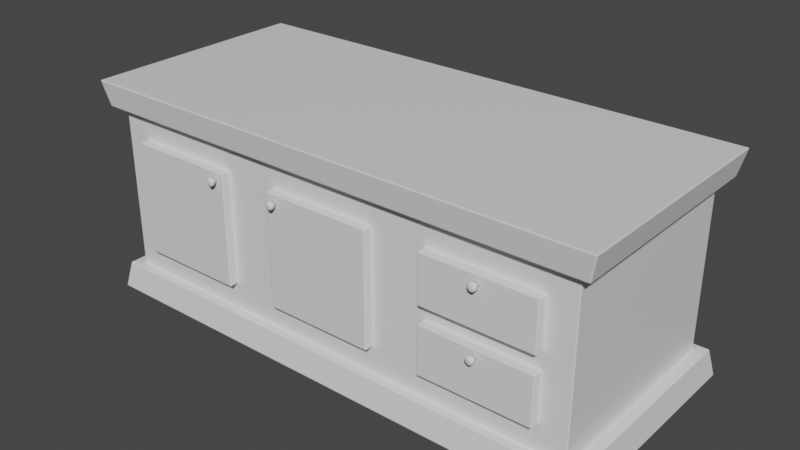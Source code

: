 # Source: operating_table.blend  (saved by Blender 3.0.42; exported with 4.5.12 LTS)
import bpy
from mathutils import Matrix  # noqa: F401  (used for matrix-valued properties, if any)

bpy.ops.wm.read_factory_settings(use_empty=True)
scene = bpy.context.scene
scene.name = 'Scene'

# ---- collections
col_collection = bpy.data.collections.new('Collection'); scene.collection.children.link(col_collection)

# ---- materials (node trees are filled in below, after node groups)
mat_material = bpy.data.materials.new('Material')
mat_material.alpha_threshold = 0.0
mat_material.use_transparent_shadow = False
mat_material.line_color = (0.0, 0.0, 0.0, 1.0)

# ---- material node trees
mat_material.use_nodes = True; mat_material.node_tree.nodes.clear()
_N = mat_material.node_tree.nodes; _L = mat_material.node_tree.links
n0 = _N.new('ShaderNodeOutputMaterial'); n0.name = 'Material Output'; n0.location = (300, 300)
n1 = _N.new('ShaderNodeBsdfPrincipled'); n1.name = 'Principled BSDF'; n1.location = (10, 300)
n1.distribution = 'GGX'
n1.subsurface_method = 'RANDOM_WALK_SKIN'
n1.inputs[2].default_value = 0.4
n1.inputs[3].default_value = 1.45
n1.inputs[27].default_value = (0.0, 0.0, 0.0, 1.0)
n1.inputs[28].default_value = 1.0
_L.new(n1.outputs[0], n0.inputs[0])
n0.is_active_output = True

# ---- world
world_world = bpy.data.worlds.new('World'); scene.world = world_world
world_world.use_nodes = True; world_world.node_tree.nodes.clear()
_N = world_world.node_tree.nodes; _L = world_world.node_tree.links
n0 = _N.new('ShaderNodeOutputWorld'); n0.name = 'World Output'; n0.location = (300, 300)
n1 = _N.new('ShaderNodeBackground'); n1.name = 'Background'; n1.location = (10, 300)
n1.inputs[0].default_value = (0.05088, 0.05088, 0.05088, 1.0)
_L.new(n1.outputs[0], n0.inputs[0])
n0.is_active_output = True
world_world.color = (0.05088, 0.05088, 0.05088)
world_world.use_sun_shadow = False
world_world.sun_shadow_jitter_overblur = 0.0

# ---- meshes
me_cube = bpy.data.meshes.new('Cube')
me_cube.from_pydata([(2.391, 1.0, 0.803), (2.391, 1.0, -0.8041), (2.129, -1.0, 0.5499), (2.129, -1.0, -0.5499), (-2.391, 1.0, 0.803), (-2.391, 1.0, -0.8041), (-2.129, -1.0, 0.5499), (2.504, -1.09, 0.803), (-2.504, -1.09, 0.803), (2.504, 1.09, 0.803), (-2.504, 1.09, 0.803), (2.562, -1.133, 1.054), (-2.562, -1.133, 1.054), (2.562, 1.133, 1.054), (-2.562, 1.133, 1.054), (-2.502, 1.085, -0.8041), (-2.502, -1.085, -0.8041), (2.502, 1.085, -0.8041), (2.502, -1.085, -0.8041), (-2.555, 1.133, -1.068), (-2.555, -1.133, -1.068), (2.555, 1.133, -1.068), (2.555, -1.133, -1.068), (0.797, 1.0, -0.8041), (-0.797, 1.0, -0.8041), (0.5346, -1.0, 0.5499), (-1.059, -1.0, 0.5499), (-1.059, -1.0, -0.5499), (0.5346, -1.0, -0.5499), (-0.797, 1.0, 0.803), (0.797, 1.0, 0.803), (0.8345, -1.09, 0.803), (-0.8345, -1.09, 0.803), (-0.8345, 1.09, 0.803), (0.8345, 1.09, 0.803), (0.8539, -1.133, 1.054), (-0.8539, -1.133, 1.054), (-0.8539, 1.133, 1.054), (0.8539, 1.133, 1.054), (0.834, 1.085, -0.8041), (-0.834, 1.085, -0.8041), (-0.834, -1.085, -0.8041), (0.834, -1.085, -0.8041), (0.8517, 1.133, -1.068), (-0.8517, 1.133, -1.068), (-0.8517, -1.133, -1.068), (0.8517, -1.133, -1.068), (-2.129, -1.0, -0.5499), (-0.5346, -1.0, 0.5499), (-2.391, -1.0, 0.803), (-0.5346, -1.0, -0.5499), (-2.391, -1.0, -0.8041), (1.059, -1.0, 0.5499), (-0.797, -1.0, 0.803), (-0.797, -1.0, -0.8041), (1.059, -1.0, -0.5499), (2.391, -1.0, 0.803), (2.391, -1.0, -0.8041), (0.797, -1.0, -0.8041), (0.797, -1.0, 0.803), (-1.059, -1.089, 0.5499), (-1.059, -1.089, -0.5499), (-2.129, -1.089, -0.5499), (0.5346, -1.089, 0.5499), (-0.5346, -1.089, 0.5499), (-0.5346, -1.089, -0.5499), (0.5346, -1.089, -0.5499), (2.129, -1.089, 0.5499), (2.129, -1.089, -0.5499), (1.059, -1.089, -0.5499), (1.059, -1.089, 0.5499), (2.391, 1.0, 0.1181), (2.391, 1.0, -0.1188), (2.391, -1.0, 0.1181), (2.391, -1.0, -0.1188), (-2.391, 1.0, 0.1181), (-2.391, 1.0, -0.1188), (-0.797, 1.0, 0.1181), (-0.797, 1.0, -0.1188), (0.797, 1.0, 0.1181), (0.797, 1.0, -0.1188), (0.797, -1.0, 0.1181), (0.797, -1.0, -0.1188), (-0.797, -1.0, 0.1181), (-0.797, -1.0, -0.1188), (-2.391, -1.0, -0.1188), (-2.391, -1.0, 0.1181), (-1.059, -1.0, 0.08092), (-1.059, -1.0, -0.08115), (-2.129, -1.0, -0.08115), (-2.129, -1.0, 0.08092), (0.5346, -1.0, 0.08092), (0.5346, -1.0, -0.08115), (-0.5346, -1.0, 0.08092), (-0.5346, -1.0, -0.08115), (2.129, -1.0, 0.08092), (2.129, -1.0, -0.08115), (1.059, -1.0, 0.08092), (1.059, -1.0, -0.08115), (-1.059, -1.089, -0.08115), (-2.129, -1.089, -0.08115), (0.5346, -1.089, 0.08092), (0.5346, -1.089, -0.08115), (-0.5346, -1.089, 0.08092), (-0.5346, -1.089, -0.08115), (2.129, -1.089, 0.08092), (2.129, -1.089, -0.08115), (1.059, -1.089, 0.08092), (1.059, -1.089, -0.08115), (-2.129, -1.089, 0.5499), (-2.129, -1.089, 0.08092), (-1.059, -1.089, 0.08092)], [], [(29, 4, 10, 33), (86, 49, 4, 75), (23, 1, 17, 39), (71, 0, 56, 73), (79, 30, 0, 71), (10, 8, 12, 14), (59, 56, 7, 31), (4, 49, 8, 10), (56, 0, 9, 7), (37, 14, 12, 36), (31, 7, 11, 35), (33, 10, 14, 37), (7, 9, 13, 11), (17, 18, 22, 21), (54, 51, 16, 41), (51, 5, 15, 16), (1, 57, 18, 17), (43, 21, 22, 46), (39, 17, 21, 43), (41, 16, 20, 45), (16, 15, 19, 20), (18, 42, 46, 22), (42, 41, 45, 46), (15, 40, 44, 19), (40, 39, 43, 44), (19, 44, 45, 20), (44, 43, 46, 45), (57, 58, 42, 18), (58, 54, 41, 42), (9, 34, 38, 13), (34, 33, 37, 38), (8, 32, 36, 12), (32, 31, 35, 36), (13, 38, 35, 11), (38, 37, 36, 35), (49, 53, 32, 8), (53, 59, 31, 32), (75, 4, 29, 77), (77, 29, 30, 79), (5, 24, 40, 15), (24, 23, 39, 40), (87, 26, 60, 111), (2, 52, 70, 67), (0, 30, 34, 9), (30, 29, 33, 34), (94, 50, 65, 104), (6, 26, 53, 49), (88, 27, 54, 84), (90, 6, 49, 86), (27, 47, 51, 54), (48, 25, 59, 53), (28, 50, 54, 58), (92, 28, 58, 82), (93, 48, 53, 83), (96, 3, 57, 74), (3, 55, 58, 57), (52, 2, 56, 59), (97, 52, 59, 81), (105, 67, 70, 107), (101, 63, 64, 103), (25, 48, 64, 63), (98, 55, 69, 108), (89, 47, 62, 100), (50, 28, 66, 65), (95, 2, 67, 105), (47, 27, 61, 62), (91, 25, 63, 101), (55, 3, 68, 69), (26, 6, 109, 60), (28, 92, 102, 66), (92, 91, 101, 102), (3, 96, 106, 68), (97, 95, 105, 107), (6, 90, 110, 109), (90, 89, 100, 110), (52, 97, 107, 70), (96, 95, 97, 98), (61, 99, 100, 62), (66, 102, 104, 65), (102, 101, 103, 104), (68, 106, 108, 69), (98, 108, 106, 96), (55, 98, 82, 58), (98, 97, 81, 82), (2, 95, 73, 56), (95, 96, 74, 73), (50, 94, 84, 54), (94, 93, 83, 84), (25, 91, 81, 59), (91, 92, 82, 81), (47, 89, 85, 51), (89, 90, 86, 85), (26, 87, 83, 53), (87, 88, 84, 83), (48, 93, 103, 64), (93, 94, 104, 103), (27, 88, 99, 61), (88, 87, 111, 99), (24, 78, 80, 23), (78, 77, 79, 80), (5, 76, 78, 24), (76, 75, 77, 78), (23, 80, 72, 1), (80, 79, 71, 72), (1, 72, 74, 57), (72, 71, 73, 74), (51, 85, 76, 5), (85, 86, 75, 76), (111, 60, 109, 110), (99, 111, 110, 100)])
_uv = me_cube.uv_layers.new(name='UVMap')
_uv.uv.foreach_set('vector', [0.625, 0.3333, 0.625, 0.25, 0.625, 0.25, 0.625, 0.3333, 0.5417, 0.0, 0.625, 0.0, 0.625, 0.25, 0.5417, 0.25, 0.375, 0.4167, 0.375, 0.5, 0.375, 0.5, 0.375, 0.4167, 0.5417, 0.5, 0.625, 0.5, 0.625, 0.75, 0.5417, 0.75, 0.5417, 0.4167, 0.625, 0.4167, 0.625, 0.5, 0.5417, 0.5, 0.625, 0.25, 0.625, 0.0, 0.625, 0.0, 0.625, 0.25, 0.625, 0.8333, 0.625, 0.75, 0.625, 0.75, 0.625, 0.8333, 0.625, 0.25, 0.625, 0.0, 0.625, 0.0, 0.625, 0.25, 0.625, 0.75, 0.625, 0.5, 0.625, 0.5, 0.625, 0.75, 0.7917, 0.5, 0.875, 0.5, 0.875, 0.75, 0.7917, 0.75, 0.625, 0.8333, 0.625, 0.75, 0.625, 0.75, 0.625, 0.8333, 0.625, 0.3333, 0.625, 0.25, 0.625, 0.25, 0.625, 0.3333, 0.625, 0.75, 0.625, 0.5, 0.625, 0.5, 0.625, 0.75, 0.375, 0.5, 0.375, 0.75, 0.375, 0.75, 0.375, 0.5, 0.375, 0.9167, 0.375, 1.0, 0.375, 1.0, 0.375, 0.9167, 0.375, 0.0, 0.375, 0.25, 0.375, 0.25, 0.375, 0.0, 0.375, 0.5, 0.375, 0.75, 0.375, 0.75, 0.375, 0.5, 0.2917, 0.5, 0.375, 0.5, 0.375, 0.75, 0.2917, 0.75, 0.375, 0.4167, 0.375, 0.5, 0.375, 0.5, 0.375, 0.4167, 0.375, 0.9167, 0.375, 1.0, 0.375, 1.0, 0.375, 0.9167, 0.375, 0.0, 0.375, 0.25, 0.375, 0.25, 0.375, 0.0, 0.375, 0.75, 0.375, 0.8333, 0.375, 0.8333, 0.375, 0.75, 0.375, 0.8333, 0.375, 0.9167, 0.375, 0.9167, 0.375, 0.8333, 0.375, 0.25, 0.375, 0.3333, 0.375, 0.3333, 0.375, 0.25, 0.375, 0.3333, 0.375, 0.4167, 0.375, 0.4167, 0.375, 0.3333, 0.125, 0.5, 0.2083, 0.5, 0.2083, 0.75, 0.125, 0.75, 0.2083, 0.5, 0.2917, 0.5, 0.2917, 0.75, 0.2083, 0.75, 0.375, 0.75, 0.375, 0.8333, 0.375, 0.8333, 0.375, 0.75, 0.375, 0.8333, 0.375, 0.9167, 0.375, 0.9167, 0.375, 0.8333, 0.625, 0.5, 0.625, 0.4167, 0.625, 0.4167, 0.625, 0.5, 0.625, 0.4167, 0.625, 0.3333, 0.625, 0.3333, 0.625, 0.4167, 0.625, 1.0, 0.625, 0.9167, 0.625, 0.9167, 0.625, 1.0, 0.625, 0.9167, 0.625, 0.8333, 0.625, 0.8333, 0.625, 0.9167, 0.625, 0.5, 0.7083, 0.5, 0.7083, 0.75, 0.625, 0.75, 0.7083, 0.5, 0.7917, 0.5, 0.7917, 0.75, 0.7083, 0.75, 0.625, 1.0, 0.625, 0.9167, 0.625, 0.9167, 0.625, 1.0, 0.625, 0.9167, 0.625, 0.8333, 0.625, 0.8333, 0.625, 0.9167, 0.5417, 0.25, 0.625, 0.25, 0.625, 0.3333, 0.5417, 0.3333, 0.5417, 0.3333, 0.625, 0.3333, 0.625, 0.4167, 0.5417, 0.4167, 0.375, 0.25, 0.375, 0.3333, 0.375, 0.3333, 0.375, 0.25, 0.375, 0.3333, 0.375, 0.4167, 0.375, 0.4167, 0.375, 0.3333, 0.5208, 0.9428, 0.5625, 0.9428, 0.5625, 0.9428, 0.5208, 0.9428, 0.5625, 0.7761, 0.5625, 0.8072, 0.5625, 0.8072, 0.5625, 0.7761, 0.625, 0.5, 0.625, 0.4167, 0.625, 0.4167, 0.625, 0.5, 0.625, 0.4167, 0.625, 0.3333, 0.625, 0.3333, 0.625, 0.4167, 0.4792, 0.8905, 0.4375, 0.8905, 0.4375, 0.8905, 0.4792, 0.8905, 0.5625, 0.9739, 0.5625, 0.9428, 0.625, 0.9167, 0.625, 1.0, 0.4792, 0.9428, 0.4375, 0.9428, 0.375, 0.9167, 0.4583, 0.9167, 0.5208, 0.9739, 0.5625, 0.9739, 0.625, 1.0, 0.5417, 1.0, 0.4375, 0.9428, 0.4375, 0.9739, 0.375, 1.0, 0.375, 0.9167, 0.5625, 0.8905, 0.5625, 0.8595, 0.625, 0.8333, 0.625, 0.9167, 0.4375, 0.8595, 0.4375, 0.8905, 0.375, 0.9167, 0.375, 0.8333, 0.4792, 0.8595, 0.4375, 0.8595, 0.375, 0.8333, 0.4583, 0.8333, 0.5208, 0.8905, 0.5625, 0.8905, 0.625, 0.9167, 0.5417, 0.9167, 0.4792, 0.7761, 0.4375, 0.7761, 0.375, 0.75, 0.4583, 0.75, 0.4375, 0.7761, 0.4375, 0.8072, 0.375, 0.8333, 0.375, 0.75, 0.5625, 0.8072, 0.5625, 0.7761, 0.625, 0.75, 0.625, 0.8333, 0.5208, 0.8072, 0.5625, 0.8072, 0.625, 0.8333, 0.5417, 0.8333, 0.5208, 0.7761, 0.5625, 0.7761, 0.5625, 0.8072, 0.5208, 0.8072, 0.5208, 0.8595, 0.5625, 0.8595, 0.5625, 0.8905, 0.5208, 0.8905, 0.5625, 0.8595, 0.5625, 0.8905, 0.5625, 0.8905, 0.5625, 0.8595, 0.4792, 0.8072, 0.4375, 0.8072, 0.4375, 0.8072, 0.4792, 0.8072, 0.4792, 0.9739, 0.4375, 0.9739, 0.4375, 0.9739, 0.4792, 0.9739, 0.4375, 0.8905, 0.4375, 0.8595, 0.4375, 0.8595, 0.4375, 0.8905, 0.5208, 0.7761, 0.5625, 0.7761, 0.5625, 0.7761, 0.5208, 0.7761, 0.4375, 0.9739, 0.4375, 0.9428, 0.4375, 0.9428, 0.4375, 0.9739, 0.5208, 0.8595, 0.5625, 0.8595, 0.5625, 0.8595, 0.5208, 0.8595, 0.4375, 0.8072, 0.4375, 0.7761, 0.4375, 0.7761, 0.4375, 0.8072, 0.5625, 0.9428, 0.5625, 0.9739, 0.5625, 0.9739, 0.5625, 0.9428, 0.4375, 0.8595, 0.4792, 0.8595, 0.4792, 0.8595, 0.4375, 0.8595, 0.4792, 0.8595, 0.5208, 0.8595, 0.5208, 0.8595, 0.4792, 0.8595, 0.4375, 0.7761, 0.4792, 0.7761, 0.4792, 0.7761, 0.4375, 0.7761, 0.5208, 0.8072, 0.5208, 0.7761, 0.5208, 0.7761, 0.5208, 0.8072, 0.5625, 0.9739, 0.5208, 0.9739, 0.5208, 0.9739, 0.5625, 0.9739, 0.5208, 0.9739, 0.4792, 0.9739, 0.4792, 0.9739, 0.5208, 0.9739, 0.5625, 0.8072, 0.5208, 0.8072, 0.5208, 0.8072, 0.5625, 0.8072, 0.4792, 0.7761, 0.5208, 0.7761, 0.5208, 0.8072, 0.4792, 0.8072, 0.4375, 0.9428, 0.4792, 0.9428, 0.4792, 0.9739, 0.4375, 0.9739, 0.4375, 0.8595, 0.4792, 0.8595, 0.4792, 0.8905, 0.4375, 0.8905, 0.4792, 0.8595, 0.5208, 0.8595, 0.5208, 0.8905, 0.4792, 0.8905, 0.4375, 0.7761, 0.4792, 0.7761, 0.4792, 0.8072, 0.4375, 0.8072, 0.4792, 0.8072, 0.4792, 0.8072, 0.4792, 0.7761, 0.4792, 0.7761, 0.4375, 0.8072, 0.4792, 0.8072, 0.4583, 0.8333, 0.375, 0.8333, 0.4792, 0.8072, 0.5208, 0.8072, 0.5417, 0.8333, 0.4583, 0.8333, 0.5625, 0.7761, 0.5208, 0.7761, 0.5417, 0.75, 0.625, 0.75, 0.5208, 0.7761, 0.4792, 0.7761, 0.4583, 0.75, 0.5417, 0.75, 0.4375, 0.8905, 0.4792, 0.8905, 0.4583, 0.9167, 0.375, 0.9167, 0.4792, 0.8905, 0.5208, 0.8905, 0.5417, 0.9167, 0.4583, 0.9167, 0.5625, 0.8595, 0.5208, 0.8595, 0.5417, 0.8333, 0.625, 0.8333, 0.5208, 0.8595, 0.4792, 0.8595, 0.4583, 0.8333, 0.5417, 0.8333, 0.4375, 0.9739, 0.4792, 0.9739, 0.4583, 1.0, 0.375, 1.0, 0.4792, 0.9739, 0.5208, 0.9739, 0.5417, 1.0, 0.4583, 1.0, 0.5625, 0.9428, 0.5208, 0.9428, 0.5417, 0.9167, 0.625, 0.9167, 0.5208, 0.9428, 0.4792, 0.9428, 0.4583, 0.9167, 0.5417, 0.9167, 0.5625, 0.8905, 0.5208, 0.8905, 0.5208, 0.8905, 0.5625, 0.8905, 0.5208, 0.8905, 0.4792, 0.8905, 0.4792, 0.8905, 0.5208, 0.8905, 0.4375, 0.9428, 0.4792, 0.9428, 0.4792, 0.9428, 0.4375, 0.9428, 0.4792, 0.9428, 0.5208, 0.9428, 0.5208, 0.9428, 0.4792, 0.9428, 0.375, 0.3333, 0.4583, 0.3333, 0.4583, 0.4167, 0.375, 0.4167, 0.4583, 0.3333, 0.5417, 0.3333, 0.5417, 0.4167, 0.4583, 0.4167, 0.375, 0.25, 0.4583, 0.25, 0.4583, 0.3333, 0.375, 0.3333, 0.4583, 0.25, 0.5417, 0.25, 0.5417, 0.3333, 0.4583, 0.3333, 0.375, 0.4167, 0.4583, 0.4167, 0.4583, 0.5, 0.375, 0.5, 0.4583, 0.4167, 0.5417, 0.4167, 0.5417, 0.5, 0.4583, 0.5, 0.375, 0.5, 0.4583, 0.5, 0.4583, 0.75, 0.375, 0.75, 0.4583, 0.5, 0.5417, 0.5, 0.5417, 0.75, 0.4583, 0.75, 0.375, 0.0, 0.4583, 0.0, 0.4583, 0.25, 0.375, 0.25, 0.4583, 0.0, 0.5417, 0.0, 0.5417, 0.25, 0.4583, 0.25, 0.5208, 0.9428, 0.5625, 0.9428, 0.5625, 0.9739, 0.5208, 0.9739, 0.4792, 0.9428, 0.5208, 0.9428, 0.5208, 0.9739, 0.4792, 0.9739])
me_cube.materials.append(mat_material)
me_cube.use_remesh_preserve_volume = False
me_cube.use_remesh_preserve_attributes = False
me_cube.use_mirror_vertex_groups = False
me_cube.update()
me_cylinder = bpy.data.meshes.new('Cylinder')
me_cylinder.from_pydata([(-0.5744, -0.5431, 0.2469), (-0.5744, -0.5581, 0.2469), (-0.5718, -0.5431, 0.2467), (-0.5718, -0.5581, 0.2467), (-0.5693, -0.5431, 0.2459), (-0.5693, -0.5581, 0.2459), (-0.567, -0.5431, 0.2447), (-0.567, -0.5581, 0.2447), (-0.565, -0.5431, 0.2431), (-0.565, -0.5581, 0.2431), (-0.5634, -0.5431, 0.241), (-0.5634, -0.5581, 0.241), (-0.5621, -0.5431, 0.2388), (-0.5621, -0.5581, 0.2388), (-0.5614, -0.5431, 0.2363), (-0.5614, -0.5581, 0.2363), (-0.5611, -0.5431, 0.2337), (-0.5611, -0.5581, 0.2337), (-0.5614, -0.5431, 0.2311), (-0.5614, -0.5581, 0.2311), (-0.5621, -0.5431, 0.2286), (-0.5621, -0.5581, 0.2286), (-0.5634, -0.5431, 0.2263), (-0.5634, -0.5581, 0.2263), (-0.565, -0.5431, 0.2243), (-0.565, -0.5581, 0.2243), (-0.567, -0.5431, 0.2227), (-0.567, -0.5581, 0.2227), (-0.5693, -0.5431, 0.2214), (-0.5693, -0.5581, 0.2214), (-0.5718, -0.5431, 0.2207), (-0.5718, -0.5581, 0.2207), (-0.5744, -0.5431, 0.2204), (-0.5744, -0.5581, 0.2204), (-0.577, -0.5431, 0.2207), (-0.577, -0.5581, 0.2207), (-0.5795, -0.5431, 0.2214), (-0.5795, -0.5581, 0.2214), (-0.5818, -0.5431, 0.2227), (-0.5818, -0.5581, 0.2227), (-0.5838, -0.5431, 0.2243), (-0.5838, -0.5581, 0.2243), (-0.5854, -0.5431, 0.2263), (-0.5854, -0.5581, 0.2263), (-0.5867, -0.5431, 0.2286), (-0.5867, -0.5581, 0.2286), (-0.5874, -0.5431, 0.2311), (-0.5874, -0.5581, 0.2311), (-0.5877, -0.5431, 0.2337), (-0.5877, -0.5581, 0.2337), (-0.5874, -0.5431, 0.2363), (-0.5874, -0.5581, 0.2363), (-0.5867, -0.5431, 0.2388), (-0.5867, -0.5581, 0.2388), (-0.5854, -0.5431, 0.241), (-0.5854, -0.5581, 0.241), (-0.5838, -0.5431, 0.2431), (-0.5838, -0.5581, 0.2431), (-0.5818, -0.5431, 0.2447), (-0.5818, -0.5581, 0.2447), (-0.5795, -0.5431, 0.2459), (-0.5795, -0.5581, 0.2459), (-0.577, -0.5431, 0.2467), (-0.577, -0.5581, 0.2467), (-0.5708, -0.5613, 0.2517), (-0.5744, -0.5613, 0.252), (-0.5674, -0.5613, 0.2506), (-0.5642, -0.5613, 0.2489), (-0.5614, -0.5613, 0.2467), (-0.5591, -0.5613, 0.2439), (-0.5574, -0.5613, 0.2407), (-0.5564, -0.5613, 0.2373), (-0.556, -0.5613, 0.2337), (-0.5564, -0.5613, 0.2301), (-0.5574, -0.5613, 0.2267), (-0.5591, -0.5613, 0.2235), (-0.5614, -0.5613, 0.2207), (-0.5642, -0.5613, 0.2184), (-0.5674, -0.5613, 0.2167), (-0.5708, -0.5613, 0.2157), (-0.5744, -0.5613, 0.2153), (-0.578, -0.5613, 0.2157), (-0.5814, -0.5613, 0.2167), (-0.5846, -0.5613, 0.2184), (-0.5874, -0.5613, 0.2207), (-0.5897, -0.5613, 0.2235), (-0.5914, -0.5613, 0.2267), (-0.5924, -0.5613, 0.2301), (-0.5928, -0.5613, 0.2337), (-0.5924, -0.5613, 0.2373), (-0.5914, -0.5613, 0.2407), (-0.5897, -0.5613, 0.2439), (-0.5874, -0.5613, 0.2467), (-0.5846, -0.5613, 0.2489), (-0.5814, -0.5613, 0.2506), (-0.578, -0.5613, 0.2517), (-0.5708, -0.5771, 0.2517), (-0.5744, -0.5771, 0.252), (-0.5674, -0.5771, 0.2506), (-0.5642, -0.5771, 0.2489), (-0.5614, -0.5771, 0.2467), (-0.5591, -0.5771, 0.2439), (-0.5574, -0.5771, 0.2407), (-0.5564, -0.5771, 0.2373), (-0.556, -0.5771, 0.2337), (-0.5564, -0.5771, 0.2301), (-0.5574, -0.5771, 0.2267), (-0.5591, -0.5771, 0.2235), (-0.5614, -0.5771, 0.2207), (-0.5642, -0.5771, 0.2184), (-0.5674, -0.5771, 0.2167), (-0.5708, -0.5771, 0.2157), (-0.5744, -0.5771, 0.2153), (-0.578, -0.5771, 0.2157), (-0.5814, -0.5771, 0.2167), (-0.5846, -0.5771, 0.2184), (-0.5874, -0.5771, 0.2207), (-0.5897, -0.5771, 0.2235), (-0.5914, -0.5771, 0.2267), (-0.5924, -0.5771, 0.2301), (-0.5928, -0.5771, 0.2337), (-0.5924, -0.5771, 0.2373), (-0.5914, -0.5771, 0.2407), (-0.5897, -0.5771, 0.2439), (-0.5874, -0.5771, 0.2467), (-0.5846, -0.5771, 0.2489), (-0.5814, -0.5771, 0.2506), (-0.578, -0.5771, 0.2517), (-0.5716, -0.5801, 0.2478), (-0.5744, -0.5801, 0.2481), (-0.5689, -0.5801, 0.247), (-0.5664, -0.5801, 0.2456), (-0.5642, -0.5801, 0.2438), (-0.5624, -0.5801, 0.2417), (-0.5611, -0.5801, 0.2392), (-0.5603, -0.5801, 0.2365), (-0.56, -0.5801, 0.2337), (-0.5603, -0.5801, 0.2309), (-0.5611, -0.5801, 0.2282), (-0.5624, -0.5801, 0.2257), (-0.5642, -0.5801, 0.2235), (-0.5664, -0.5801, 0.2217), (-0.5689, -0.5801, 0.2204), (-0.5716, -0.5801, 0.2196), (-0.5744, -0.5801, 0.2193), (-0.5772, -0.5801, 0.2196), (-0.5799, -0.5801, 0.2204), (-0.5824, -0.5801, 0.2217), (-0.5846, -0.5801, 0.2235), (-0.5864, -0.5801, 0.2257), (-0.5877, -0.5801, 0.2282), (-0.5885, -0.5801, 0.2309), (-0.5888, -0.5801, 0.2337), (-0.5885, -0.5801, 0.2365), (-0.5877, -0.5801, 0.2392), (-0.5864, -0.5801, 0.2417), (-0.5846, -0.5801, 0.2438), (-0.5824, -0.5801, 0.2456), (-0.5799, -0.5801, 0.247), (-0.5772, -0.5801, 0.2478), (-0.2187, -0.5431, 0.2469), (-0.2187, -0.5581, 0.2469), (-0.2161, -0.5431, 0.2467), (-0.2161, -0.5581, 0.2467), (-0.2136, -0.5431, 0.2459), (-0.2136, -0.5581, 0.2459), (-0.2113, -0.5431, 0.2447), (-0.2113, -0.5581, 0.2447), (-0.2093, -0.5431, 0.2431), (-0.2093, -0.5581, 0.2431), (-0.2076, -0.5431, 0.241), (-0.2076, -0.5581, 0.241), (-0.2064, -0.5431, 0.2388), (-0.2064, -0.5581, 0.2388), (-0.2057, -0.5431, 0.2363), (-0.2057, -0.5581, 0.2363), (-0.2054, -0.5431, 0.2337), (-0.2054, -0.5581, 0.2337), (-0.2057, -0.5431, 0.2311), (-0.2057, -0.5581, 0.2311), (-0.2064, -0.5431, 0.2286), (-0.2064, -0.5581, 0.2286), (-0.2076, -0.5431, 0.2263), (-0.2076, -0.5581, 0.2263), (-0.2093, -0.5431, 0.2243), (-0.2093, -0.5581, 0.2243), (-0.2113, -0.5431, 0.2227), (-0.2113, -0.5581, 0.2227), (-0.2136, -0.5431, 0.2214), (-0.2136, -0.5581, 0.2214), (-0.2161, -0.5431, 0.2207), (-0.2161, -0.5581, 0.2207), (-0.2187, -0.5431, 0.2204), (-0.2187, -0.5581, 0.2204), (-0.2213, -0.5431, 0.2207), (-0.2213, -0.5581, 0.2207), (-0.2237, -0.5431, 0.2214), (-0.2237, -0.5581, 0.2214), (-0.226, -0.5431, 0.2227), (-0.226, -0.5581, 0.2227), (-0.228, -0.5431, 0.2243), (-0.228, -0.5581, 0.2243), (-0.2297, -0.5431, 0.2263), (-0.2297, -0.5581, 0.2263), (-0.2309, -0.5431, 0.2286), (-0.2309, -0.5581, 0.2286), (-0.2317, -0.5431, 0.2311), (-0.2317, -0.5581, 0.2311), (-0.2319, -0.5431, 0.2337), (-0.2319, -0.5581, 0.2337), (-0.2317, -0.5431, 0.2363), (-0.2317, -0.5581, 0.2363), (-0.2309, -0.5431, 0.2388), (-0.2309, -0.5581, 0.2388), (-0.2297, -0.5431, 0.241), (-0.2297, -0.5581, 0.241), (-0.228, -0.5431, 0.2431), (-0.228, -0.5581, 0.2431), (-0.226, -0.5431, 0.2447), (-0.226, -0.5581, 0.2447), (-0.2237, -0.5431, 0.2459), (-0.2237, -0.5581, 0.2459), (-0.2213, -0.5431, 0.2467), (-0.2213, -0.5581, 0.2467), (-0.2151, -0.5613, 0.2517), (-0.2187, -0.5613, 0.252), (-0.2116, -0.5613, 0.2506), (-0.2085, -0.5613, 0.2489), (-0.2057, -0.5613, 0.2467), (-0.2034, -0.5613, 0.2439), (-0.2017, -0.5613, 0.2407), (-0.2007, -0.5613, 0.2373), (-0.2003, -0.5613, 0.2337), (-0.2007, -0.5613, 0.2301), (-0.2017, -0.5613, 0.2267), (-0.2034, -0.5613, 0.2235), (-0.2057, -0.5613, 0.2207), (-0.2085, -0.5613, 0.2184), (-0.2116, -0.5613, 0.2167), (-0.2151, -0.5613, 0.2157), (-0.2187, -0.5613, 0.2153), (-0.2222, -0.5613, 0.2157), (-0.2257, -0.5613, 0.2167), (-0.2289, -0.5613, 0.2184), (-0.2316, -0.5613, 0.2207), (-0.2339, -0.5613, 0.2235), (-0.2356, -0.5613, 0.2267), (-0.2367, -0.5613, 0.2301), (-0.237, -0.5613, 0.2337), (-0.2367, -0.5613, 0.2373), (-0.2356, -0.5613, 0.2407), (-0.2339, -0.5613, 0.2439), (-0.2316, -0.5613, 0.2467), (-0.2289, -0.5613, 0.2489), (-0.2257, -0.5613, 0.2506), (-0.2222, -0.5613, 0.2517), (-0.2151, -0.5771, 0.2517), (-0.2187, -0.5771, 0.252), (-0.2116, -0.5771, 0.2506), (-0.2085, -0.5771, 0.2489), (-0.2057, -0.5771, 0.2467), (-0.2034, -0.5771, 0.2439), (-0.2017, -0.5771, 0.2407), (-0.2007, -0.5771, 0.2373), (-0.2003, -0.5771, 0.2337), (-0.2007, -0.5771, 0.2301), (-0.2017, -0.5771, 0.2267), (-0.2034, -0.5771, 0.2235), (-0.2057, -0.5771, 0.2207), (-0.2085, -0.5771, 0.2184), (-0.2116, -0.5771, 0.2167), (-0.2151, -0.5771, 0.2157), (-0.2187, -0.5771, 0.2153), (-0.2222, -0.5771, 0.2157), (-0.2257, -0.5771, 0.2167), (-0.2289, -0.5771, 0.2184), (-0.2316, -0.5771, 0.2207), (-0.2339, -0.5771, 0.2235), (-0.2356, -0.5771, 0.2267), (-0.2367, -0.5771, 0.2301), (-0.237, -0.5771, 0.2337), (-0.2367, -0.5771, 0.2373), (-0.2356, -0.5771, 0.2407), (-0.2339, -0.5771, 0.2439), (-0.2316, -0.5771, 0.2467), (-0.2289, -0.5771, 0.2489), (-0.2257, -0.5771, 0.2506), (-0.2222, -0.5771, 0.2517), (-0.2159, -0.5801, 0.2478), (-0.2187, -0.5801, 0.2481), (-0.2132, -0.5801, 0.247), (-0.2107, -0.5801, 0.2456), (-0.2085, -0.5801, 0.2438), (-0.2067, -0.5801, 0.2417), (-0.2054, -0.5801, 0.2392), (-0.2046, -0.5801, 0.2365), (-0.2043, -0.5801, 0.2337), (-0.2046, -0.5801, 0.2309), (-0.2054, -0.5801, 0.2282), (-0.2067, -0.5801, 0.2257), (-0.2085, -0.5801, 0.2235), (-0.2107, -0.5801, 0.2217), (-0.2132, -0.5801, 0.2204), (-0.2159, -0.5801, 0.2196), (-0.2187, -0.5801, 0.2193), (-0.2215, -0.5801, 0.2196), (-0.2242, -0.5801, 0.2204), (-0.2267, -0.5801, 0.2217), (-0.2288, -0.5801, 0.2235), (-0.2306, -0.5801, 0.2257), (-0.232, -0.5801, 0.2282), (-0.2328, -0.5801, 0.2309), (-0.2331, -0.5801, 0.2337), (-0.2328, -0.5801, 0.2365), (-0.232, -0.5801, 0.2392), (-0.2306, -0.5801, 0.2417), (-0.2288, -0.5801, 0.2438), (-0.2267, -0.5801, 0.2456), (-0.2242, -0.5801, 0.247), (-0.2215, -0.5801, 0.2478), (0.8001, -0.5431, 0.2479), (0.8001, -0.5581, 0.2479), (0.8027, -0.5431, 0.2476), (0.8027, -0.5581, 0.2476), (0.8052, -0.5431, 0.2469), (0.8052, -0.5581, 0.2469), (0.8075, -0.5431, 0.2456), (0.8075, -0.5581, 0.2456), (0.8095, -0.5431, 0.244), (0.8095, -0.5581, 0.244), (0.8112, -0.5431, 0.242), (0.8112, -0.5581, 0.242), (0.8124, -0.5431, 0.2397), (0.8124, -0.5581, 0.2397), (0.8131, -0.5431, 0.2372), (0.8131, -0.5581, 0.2372), (0.8134, -0.5431, 0.2346), (0.8134, -0.5581, 0.2346), (0.8131, -0.5431, 0.232), (0.8131, -0.5581, 0.232), (0.8124, -0.5431, 0.2295), (0.8124, -0.5581, 0.2295), (0.8112, -0.5431, 0.2272), (0.8112, -0.5581, 0.2272), (0.8095, -0.5431, 0.2252), (0.8095, -0.5581, 0.2252), (0.8075, -0.5431, 0.2236), (0.8075, -0.5581, 0.2236), (0.8052, -0.5431, 0.2224), (0.8052, -0.5581, 0.2224), (0.8027, -0.5431, 0.2216), (0.8027, -0.5581, 0.2216), (0.8001, -0.5431, 0.2213), (0.8001, -0.5581, 0.2213), (0.7976, -0.5431, 0.2216), (0.7976, -0.5581, 0.2216), (0.7951, -0.5431, 0.2224), (0.7951, -0.5581, 0.2224), (0.7928, -0.5431, 0.2236), (0.7928, -0.5581, 0.2236), (0.7908, -0.5431, 0.2252), (0.7908, -0.5581, 0.2252), (0.7891, -0.5431, 0.2272), (0.7891, -0.5581, 0.2272), (0.7879, -0.5431, 0.2295), (0.7879, -0.5581, 0.2295), (0.7871, -0.5431, 0.232), (0.7871, -0.5581, 0.232), (0.7869, -0.5431, 0.2346), (0.7869, -0.5581, 0.2346), (0.7871, -0.5431, 0.2372), (0.7871, -0.5581, 0.2372), (0.7879, -0.5431, 0.2397), (0.7879, -0.5581, 0.2397), (0.7891, -0.5431, 0.242), (0.7891, -0.5581, 0.242), (0.7908, -0.5431, 0.244), (0.7908, -0.5581, 0.244), (0.7928, -0.5431, 0.2456), (0.7928, -0.5581, 0.2456), (0.7951, -0.5431, 0.2469), (0.7951, -0.5581, 0.2469), (0.7976, -0.5431, 0.2476), (0.7976, -0.5581, 0.2476), (0.8037, -0.5613, 0.2526), (0.8001, -0.5613, 0.253), (0.8072, -0.5613, 0.2516), (0.8103, -0.5613, 0.2499), (0.8131, -0.5613, 0.2476), (0.8154, -0.5613, 0.2448), (0.8171, -0.5613, 0.2416), (0.8181, -0.5613, 0.2382), (0.8185, -0.5613, 0.2346), (0.8181, -0.5613, 0.231), (0.8171, -0.5613, 0.2276), (0.8154, -0.5613, 0.2244), (0.8131, -0.5613, 0.2216), (0.8103, -0.5613, 0.2193), (0.8072, -0.5613, 0.2176), (0.8037, -0.5613, 0.2166), (0.8001, -0.5613, 0.2163), (0.7966, -0.5613, 0.2166), (0.7931, -0.5613, 0.2176), (0.7899, -0.5613, 0.2193), (0.7872, -0.5613, 0.2216), (0.7849, -0.5613, 0.2244), (0.7832, -0.5613, 0.2276), (0.7821, -0.5613, 0.231), (0.7818, -0.5613, 0.2346), (0.7821, -0.5613, 0.2382), (0.7832, -0.5613, 0.2416), (0.7849, -0.5613, 0.2448), (0.7872, -0.5613, 0.2476), (0.7899, -0.5613, 0.2499), (0.7931, -0.5613, 0.2516), (0.7966, -0.5613, 0.2526), (0.8037, -0.5771, 0.2526), (0.8001, -0.5771, 0.253), (0.8072, -0.5771, 0.2516), (0.8103, -0.5771, 0.2499), (0.8131, -0.5771, 0.2476), (0.8154, -0.5771, 0.2448), (0.8171, -0.5771, 0.2416), (0.8181, -0.5771, 0.2382), (0.8185, -0.5771, 0.2346), (0.8181, -0.5771, 0.231), (0.8171, -0.5771, 0.2276), (0.8154, -0.5771, 0.2244), (0.8131, -0.5771, 0.2216), (0.8103, -0.5771, 0.2193), (0.8072, -0.5771, 0.2176), (0.8037, -0.5771, 0.2166), (0.8001, -0.5771, 0.2163), (0.7966, -0.5771, 0.2166), (0.7931, -0.5771, 0.2176), (0.7899, -0.5771, 0.2193), (0.7872, -0.5771, 0.2216), (0.7849, -0.5771, 0.2244), (0.7832, -0.5771, 0.2276), (0.7821, -0.5771, 0.231), (0.7818, -0.5771, 0.2346), (0.7821, -0.5771, 0.2382), (0.7832, -0.5771, 0.2416), (0.7849, -0.5771, 0.2448), (0.7872, -0.5771, 0.2476), (0.7899, -0.5771, 0.2499), (0.7931, -0.5771, 0.2516), (0.7966, -0.5771, 0.2526), (0.8029, -0.5801, 0.2487), (0.8001, -0.5801, 0.249), (0.8056, -0.5801, 0.2479), (0.8081, -0.5801, 0.2466), (0.8103, -0.5801, 0.2448), (0.8121, -0.5801, 0.2426), (0.8134, -0.5801, 0.2401), (0.8142, -0.5801, 0.2374), (0.8145, -0.5801, 0.2346), (0.8142, -0.5801, 0.2318), (0.8134, -0.5801, 0.2291), (0.8121, -0.5801, 0.2266), (0.8103, -0.5801, 0.2244), (0.8081, -0.5801, 0.2226), (0.8056, -0.5801, 0.2213), (0.8029, -0.5801, 0.2205), (0.8001, -0.5801, 0.2202), (0.7973, -0.5801, 0.2205), (0.7946, -0.5801, 0.2213), (0.7921, -0.5801, 0.2226), (0.79, -0.5801, 0.2244), (0.7882, -0.5801, 0.2266), (0.7868, -0.5801, 0.2291), (0.786, -0.5801, 0.2318), (0.7858, -0.5801, 0.2346), (0.786, -0.5801, 0.2374), (0.7868, -0.5801, 0.2401), (0.7882, -0.5801, 0.2426), (0.79, -0.5801, 0.2448), (0.7921, -0.5801, 0.2466), (0.7946, -0.5801, 0.2479), (0.7973, -0.5801, 0.2487), (0.8001, -0.5431, -0.06215), (0.8001, -0.5581, -0.06215), (0.8027, -0.5431, -0.0624), (0.8027, -0.5581, -0.0624), (0.8052, -0.5431, -0.06316), (0.8052, -0.5581, -0.06316), (0.8075, -0.5431, -0.06438), (0.8075, -0.5581, -0.06438), (0.8095, -0.5431, -0.06603), (0.8095, -0.5581, -0.06603), (0.8112, -0.5431, -0.06804), (0.8112, -0.5581, -0.06804), (0.8124, -0.5431, -0.07034), (0.8124, -0.5581, -0.07034), (0.8131, -0.5431, -0.07282), (0.8131, -0.5581, -0.07282), (0.8134, -0.5431, -0.07541), (0.8134, -0.5581, -0.07541), (0.8131, -0.5431, -0.078), (0.8131, -0.5581, -0.078), (0.8124, -0.5431, -0.08049), (0.8124, -0.5581, -0.08049), (0.8112, -0.5431, -0.08278), (0.8112, -0.5581, -0.08278), (0.8095, -0.5431, -0.08479), (0.8095, -0.5581, -0.08479), (0.8075, -0.5431, -0.08644), (0.8075, -0.5581, -0.08644), (0.8052, -0.5431, -0.08766), (0.8052, -0.5581, -0.08766), (0.8027, -0.5431, -0.08842), (0.8027, -0.5581, -0.08842), (0.8001, -0.5431, -0.08867), (0.8001, -0.5581, -0.08867), (0.7976, -0.5431, -0.08842), (0.7976, -0.5581, -0.08842), (0.7951, -0.5431, -0.08766), (0.7951, -0.5581, -0.08766), (0.7928, -0.5431, -0.08644), (0.7928, -0.5581, -0.08644), (0.7908, -0.5431, -0.08479), (0.7908, -0.5581, -0.08479), (0.7891, -0.5431, -0.08278), (0.7891, -0.5581, -0.08278), (0.7879, -0.5431, -0.08049), (0.7879, -0.5581, -0.08049), (0.7871, -0.5431, -0.078), (0.7871, -0.5581, -0.078), (0.7869, -0.5431, -0.07541), (0.7869, -0.5581, -0.07541), (0.7871, -0.5431, -0.07282), (0.7871, -0.5581, -0.07282), (0.7879, -0.5431, -0.07034), (0.7879, -0.5581, -0.07034), (0.7891, -0.5431, -0.06804), (0.7891, -0.5581, -0.06804), (0.7908, -0.5431, -0.06603), (0.7908, -0.5581, -0.06603), (0.7928, -0.5431, -0.06438), (0.7928, -0.5581, -0.06438), (0.7951, -0.5431, -0.06316), (0.7951, -0.5581, -0.06316), (0.7976, -0.5431, -0.0624), (0.7976, -0.5581, -0.0624), (0.8037, -0.5613, -0.0574), (0.8001, -0.5613, -0.05705), (0.8072, -0.5613, -0.05845), (0.8103, -0.5613, -0.06015), (0.8131, -0.5613, -0.06243), (0.8154, -0.5613, -0.06521), (0.8171, -0.5613, -0.06838), (0.8181, -0.5613, -0.07183), (0.8185, -0.5613, -0.07541), (0.8181, -0.5613, -0.07899), (0.8171, -0.5613, -0.08244), (0.8154, -0.5613, -0.08561), (0.8131, -0.5613, -0.08839), (0.8103, -0.5613, -0.09067), (0.8072, -0.5613, -0.09237), (0.8037, -0.5613, -0.09342), (0.8001, -0.5613, -0.09377), (0.7966, -0.5613, -0.09342), (0.7931, -0.5613, -0.09237), (0.7899, -0.5613, -0.09067), (0.7872, -0.5613, -0.08839), (0.7849, -0.5613, -0.08561), (0.7832, -0.5613, -0.08244), (0.7821, -0.5613, -0.07899), (0.7818, -0.5613, -0.07541), (0.7821, -0.5613, -0.07183), (0.7832, -0.5613, -0.06838), (0.7849, -0.5613, -0.06521), (0.7872, -0.5613, -0.06243), (0.7899, -0.5613, -0.06015), (0.7931, -0.5613, -0.05845), (0.7966, -0.5613, -0.0574), (0.8037, -0.5771, -0.0574), (0.8001, -0.5771, -0.05705), (0.8072, -0.5771, -0.05845), (0.8103, -0.5771, -0.06015), (0.8131, -0.5771, -0.06243), (0.8154, -0.5771, -0.06521), (0.8171, -0.5771, -0.06838), (0.8181, -0.5771, -0.07183), (0.8185, -0.5771, -0.07541), (0.8181, -0.5771, -0.07899), (0.8171, -0.5771, -0.08244), (0.8154, -0.5771, -0.08561), (0.8131, -0.5771, -0.08839), (0.8103, -0.5771, -0.09067), (0.8072, -0.5771, -0.09237), (0.8037, -0.5771, -0.09342), (0.8001, -0.5771, -0.09377), (0.7966, -0.5771, -0.09342), (0.7931, -0.5771, -0.09237), (0.7899, -0.5771, -0.09067), (0.7872, -0.5771, -0.08839), (0.7849, -0.5771, -0.08561), (0.7832, -0.5771, -0.08244), (0.7821, -0.5771, -0.07899), (0.7818, -0.5771, -0.07541), (0.7821, -0.5771, -0.07183), (0.7832, -0.5771, -0.06838), (0.7849, -0.5771, -0.06521), (0.7872, -0.5771, -0.06243), (0.7899, -0.5771, -0.06015), (0.7931, -0.5771, -0.05845), (0.7966, -0.5771, -0.0574), (0.8029, -0.5801, -0.0613), (0.8001, -0.5801, -0.06102), (0.8056, -0.5801, -0.06212), (0.8081, -0.5801, -0.06345), (0.8103, -0.5801, -0.06524), (0.8121, -0.5801, -0.06742), (0.8134, -0.5801, -0.06991), (0.8142, -0.5801, -0.0726), (0.8145, -0.5801, -0.07541), (0.8142, -0.5801, -0.07822), (0.8134, -0.5801, -0.08092), (0.8121, -0.5801, -0.0834), (0.8103, -0.5801, -0.08558), (0.8081, -0.5801, -0.08737), (0.8056, -0.5801, -0.0887), (0.8029, -0.5801, -0.08952), (0.8001, -0.5801, -0.0898), (0.7973, -0.5801, -0.08952), (0.7946, -0.5801, -0.0887), (0.7921, -0.5801, -0.08737), (0.79, -0.5801, -0.08558), (0.7882, -0.5801, -0.0834), (0.7868, -0.5801, -0.08092), (0.786, -0.5801, -0.07822), (0.7858, -0.5801, -0.07541), (0.786, -0.5801, -0.0726), (0.7868, -0.5801, -0.06991), (0.7882, -0.5801, -0.06742), (0.79, -0.5801, -0.06524), (0.7921, -0.5801, -0.06345), (0.7946, -0.5801, -0.06212), (0.7973, -0.5801, -0.0613)], [], [(0, 1, 3, 2), (2, 3, 5, 4), (4, 5, 7, 6), (6, 7, 9, 8), (8, 9, 11, 10), (10, 11, 13, 12), (12, 13, 15, 14), (14, 15, 17, 16), (16, 17, 19, 18), (18, 19, 21, 20), (20, 21, 23, 22), (22, 23, 25, 24), (24, 25, 27, 26), (26, 27, 29, 28), (28, 29, 31, 30), (30, 31, 33, 32), (32, 33, 35, 34), (34, 35, 37, 36), (36, 37, 39, 38), (38, 39, 41, 40), (40, 41, 43, 42), (42, 43, 45, 44), (44, 45, 47, 46), (46, 47, 49, 48), (48, 49, 51, 50), (50, 51, 53, 52), (52, 53, 55, 54), (54, 55, 57, 56), (56, 57, 59, 58), (58, 59, 61, 60), (13, 11, 69, 70), (60, 61, 63, 62), (62, 63, 1, 0), (0, 2, 4, 6, 8, 10, 12, 14, 16, 18, 20, 22, 24, 26, 28, 30, 32, 34, 36, 38, 40, 42, 44, 46, 48, 50, 52, 54, 56, 58, 60, 62), (66, 64, 96, 98), (31, 29, 78, 79), (49, 47, 87, 88), (5, 3, 64, 66), (23, 21, 74, 75), (41, 39, 83, 84), (59, 57, 92, 93), (15, 13, 70, 71), (33, 31, 79, 80), (51, 49, 88, 89), (7, 5, 66, 67), (25, 23, 75, 76), (43, 41, 84, 85), (61, 59, 93, 94), (17, 15, 71, 72), (35, 33, 80, 81), (53, 51, 89, 90), (9, 7, 67, 68), (27, 25, 76, 77), (45, 43, 85, 86), (63, 61, 94, 95), (19, 17, 72, 73), (37, 35, 81, 82), (55, 53, 90, 91), (11, 9, 68, 69), (29, 27, 77, 78), (47, 45, 86, 87), (3, 1, 65, 64), (1, 63, 95, 65), (21, 19, 73, 74), (39, 37, 82, 83), (57, 55, 91, 92), (101, 100, 132, 133), (93, 92, 124, 125), (80, 79, 111, 112), (67, 66, 98, 99), (94, 93, 125, 126), (81, 80, 112, 113), (68, 67, 99, 100), (95, 94, 126, 127), (82, 81, 113, 114), (69, 68, 100, 101), (65, 95, 127, 97), (83, 82, 114, 115), (70, 69, 101, 102), (84, 83, 115, 116), (71, 70, 102, 103), (85, 84, 116, 117), (72, 71, 103, 104), (86, 85, 117, 118), (73, 72, 104, 105), (87, 86, 118, 119), (74, 73, 105, 106), (88, 87, 119, 120), (75, 74, 106, 107), (89, 88, 120, 121), (76, 75, 107, 108), (90, 89, 121, 122), (77, 76, 108, 109), (91, 90, 122, 123), (78, 77, 109, 110), (64, 65, 97, 96), (92, 91, 123, 124), (79, 78, 110, 111), (128, 129, 159, 158, 157, 156, 155, 154, 153, 152, 151, 150, 149, 148, 147, 146, 145, 144, 143, 142, 141, 140, 139, 138, 137, 136, 135, 134, 133, 132, 131, 130), (97, 127, 159, 129), (115, 114, 146, 147), (102, 101, 133, 134), (116, 115, 147, 148), (103, 102, 134, 135), (117, 116, 148, 149), (104, 103, 135, 136), (118, 117, 149, 150), (105, 104, 136, 137), (119, 118, 150, 151), (106, 105, 137, 138), (120, 119, 151, 152), (107, 106, 138, 139), (121, 120, 152, 153), (108, 107, 139, 140), (122, 121, 153, 154), (109, 108, 140, 141), (123, 122, 154, 155), (110, 109, 141, 142), (96, 97, 129, 128), (124, 123, 155, 156), (111, 110, 142, 143), (98, 96, 128, 130), (125, 124, 156, 157), (112, 111, 143, 144), (99, 98, 130, 131), (126, 125, 157, 158), (113, 112, 144, 145), (100, 99, 131, 132), (127, 126, 158, 159), (114, 113, 145, 146), (160, 161, 163, 162), (162, 163, 165, 164), (164, 165, 167, 166), (166, 167, 169, 168), (168, 169, 171, 170), (170, 171, 173, 172), (172, 173, 175, 174), (174, 175, 177, 176), (176, 177, 179, 178), (178, 179, 181, 180), (180, 181, 183, 182), (182, 183, 185, 184), (184, 185, 187, 186), (186, 187, 189, 188), (188, 189, 191, 190), (190, 191, 193, 192), (192, 193, 195, 194), (194, 195, 197, 196), (196, 197, 199, 198), (198, 199, 201, 200), (200, 201, 203, 202), (202, 203, 205, 204), (204, 205, 207, 206), (206, 207, 209, 208), (208, 209, 211, 210), (210, 211, 213, 212), (212, 213, 215, 214), (214, 215, 217, 216), (216, 217, 219, 218), (218, 219, 221, 220), (173, 171, 229, 230), (220, 221, 223, 222), (222, 223, 161, 160), (160, 162, 164, 166, 168, 170, 172, 174, 176, 178, 180, 182, 184, 186, 188, 190, 192, 194, 196, 198, 200, 202, 204, 206, 208, 210, 212, 214, 216, 218, 220, 222), (226, 224, 256, 258), (191, 189, 238, 239), (209, 207, 247, 248), (165, 163, 224, 226), (183, 181, 234, 235), (201, 199, 243, 244), (219, 217, 252, 253), (175, 173, 230, 231), (193, 191, 239, 240), (211, 209, 248, 249), (167, 165, 226, 227), (185, 183, 235, 236), (203, 201, 244, 245), (221, 219, 253, 254), (177, 175, 231, 232), (195, 193, 240, 241), (213, 211, 249, 250), (169, 167, 227, 228), (187, 185, 236, 237), (205, 203, 245, 246), (223, 221, 254, 255), (179, 177, 232, 233), (197, 195, 241, 242), (215, 213, 250, 251), (171, 169, 228, 229), (189, 187, 237, 238), (207, 205, 246, 247), (163, 161, 225, 224), (161, 223, 255, 225), (181, 179, 233, 234), (199, 197, 242, 243), (217, 215, 251, 252), (261, 260, 292, 293), (253, 252, 284, 285), (240, 239, 271, 272), (227, 226, 258, 259), (254, 253, 285, 286), (241, 240, 272, 273), (228, 227, 259, 260), (255, 254, 286, 287), (242, 241, 273, 274), (229, 228, 260, 261), (225, 255, 287, 257), (243, 242, 274, 275), (230, 229, 261, 262), (244, 243, 275, 276), (231, 230, 262, 263), (245, 244, 276, 277), (232, 231, 263, 264), (246, 245, 277, 278), (233, 232, 264, 265), (247, 246, 278, 279), (234, 233, 265, 266), (248, 247, 279, 280), (235, 234, 266, 267), (249, 248, 280, 281), (236, 235, 267, 268), (250, 249, 281, 282), (237, 236, 268, 269), (251, 250, 282, 283), (238, 237, 269, 270), (224, 225, 257, 256), (252, 251, 283, 284), (239, 238, 270, 271), (288, 289, 319, 318, 317, 316, 315, 314, 313, 312, 311, 310, 309, 308, 307, 306, 305, 304, 303, 302, 301, 300, 299, 298, 297, 296, 295, 294, 293, 292, 291, 290), (257, 287, 319, 289), (275, 274, 306, 307), (262, 261, 293, 294), (276, 275, 307, 308), (263, 262, 294, 295), (277, 276, 308, 309), (264, 263, 295, 296), (278, 277, 309, 310), (265, 264, 296, 297), (279, 278, 310, 311), (266, 265, 297, 298), (280, 279, 311, 312), (267, 266, 298, 299), (281, 280, 312, 313), (268, 267, 299, 300), (282, 281, 313, 314), (269, 268, 300, 301), (283, 282, 314, 315), (270, 269, 301, 302), (256, 257, 289, 288), (284, 283, 315, 316), (271, 270, 302, 303), (258, 256, 288, 290), (285, 284, 316, 317), (272, 271, 303, 304), (259, 258, 290, 291), (286, 285, 317, 318), (273, 272, 304, 305), (260, 259, 291, 292), (287, 286, 318, 319), (274, 273, 305, 306), (320, 321, 323, 322), (322, 323, 325, 324), (324, 325, 327, 326), (326, 327, 329, 328), (328, 329, 331, 330), (330, 331, 333, 332), (332, 333, 335, 334), (334, 335, 337, 336), (336, 337, 339, 338), (338, 339, 341, 340), (340, 341, 343, 342), (342, 343, 345, 344), (344, 345, 347, 346), (346, 347, 349, 348), (348, 349, 351, 350), (350, 351, 353, 352), (352, 353, 355, 354), (354, 355, 357, 356), (356, 357, 359, 358), (358, 359, 361, 360), (360, 361, 363, 362), (362, 363, 365, 364), (364, 365, 367, 366), (366, 367, 369, 368), (368, 369, 371, 370), (370, 371, 373, 372), (372, 373, 375, 374), (374, 375, 377, 376), (376, 377, 379, 378), (378, 379, 381, 380), (333, 331, 389, 390), (380, 381, 383, 382), (382, 383, 321, 320), (320, 322, 324, 326, 328, 330, 332, 334, 336, 338, 340, 342, 344, 346, 348, 350, 352, 354, 356, 358, 360, 362, 364, 366, 368, 370, 372, 374, 376, 378, 380, 382), (386, 384, 416, 418), (351, 349, 398, 399), (369, 367, 407, 408), (325, 323, 384, 386), (343, 341, 394, 395), (361, 359, 403, 404), (379, 377, 412, 413), (335, 333, 390, 391), (353, 351, 399, 400), (371, 369, 408, 409), (327, 325, 386, 387), (345, 343, 395, 396), (363, 361, 404, 405), (381, 379, 413, 414), (337, 335, 391, 392), (355, 353, 400, 401), (373, 371, 409, 410), (329, 327, 387, 388), (347, 345, 396, 397), (365, 363, 405, 406), (383, 381, 414, 415), (339, 337, 392, 393), (357, 355, 401, 402), (375, 373, 410, 411), (331, 329, 388, 389), (349, 347, 397, 398), (367, 365, 406, 407), (323, 321, 385, 384), (321, 383, 415, 385), (341, 339, 393, 394), (359, 357, 402, 403), (377, 375, 411, 412), (421, 420, 452, 453), (413, 412, 444, 445), (400, 399, 431, 432), (387, 386, 418, 419), (414, 413, 445, 446), (401, 400, 432, 433), (388, 387, 419, 420), (415, 414, 446, 447), (402, 401, 433, 434), (389, 388, 420, 421), (385, 415, 447, 417), (403, 402, 434, 435), (390, 389, 421, 422), (404, 403, 435, 436), (391, 390, 422, 423), (405, 404, 436, 437), (392, 391, 423, 424), (406, 405, 437, 438), (393, 392, 424, 425), (407, 406, 438, 439), (394, 393, 425, 426), (408, 407, 439, 440), (395, 394, 426, 427), (409, 408, 440, 441), (396, 395, 427, 428), (410, 409, 441, 442), (397, 396, 428, 429), (411, 410, 442, 443), (398, 397, 429, 430), (384, 385, 417, 416), (412, 411, 443, 444), (399, 398, 430, 431), (448, 449, 479, 478, 477, 476, 475, 474, 473, 472, 471, 470, 469, 468, 467, 466, 465, 464, 463, 462, 461, 460, 459, 458, 457, 456, 455, 454, 453, 452, 451, 450), (417, 447, 479, 449), (435, 434, 466, 467), (422, 421, 453, 454), (436, 435, 467, 468), (423, 422, 454, 455), (437, 436, 468, 469), (424, 423, 455, 456), (438, 437, 469, 470), (425, 424, 456, 457), (439, 438, 470, 471), (426, 425, 457, 458), (440, 439, 471, 472), (427, 426, 458, 459), (441, 440, 472, 473), (428, 427, 459, 460), (442, 441, 473, 474), (429, 428, 460, 461), (443, 442, 474, 475), (430, 429, 461, 462), (416, 417, 449, 448), (444, 443, 475, 476), (431, 430, 462, 463), (418, 416, 448, 450), (445, 444, 476, 477), (432, 431, 463, 464), (419, 418, 450, 451), (446, 445, 477, 478), (433, 432, 464, 465), (420, 419, 451, 452), (447, 446, 478, 479), (434, 433, 465, 466), (480, 481, 483, 482), (482, 483, 485, 484), (484, 485, 487, 486), (486, 487, 489, 488), (488, 489, 491, 490), (490, 491, 493, 492), (492, 493, 495, 494), (494, 495, 497, 496), (496, 497, 499, 498), (498, 499, 501, 500), (500, 501, 503, 502), (502, 503, 505, 504), (504, 505, 507, 506), (506, 507, 509, 508), (508, 509, 511, 510), (510, 511, 513, 512), (512, 513, 515, 514), (514, 515, 517, 516), (516, 517, 519, 518), (518, 519, 521, 520), (520, 521, 523, 522), (522, 523, 525, 524), (524, 525, 527, 526), (526, 527, 529, 528), (528, 529, 531, 530), (530, 531, 533, 532), (532, 533, 535, 534), (534, 535, 537, 536), (536, 537, 539, 538), (538, 539, 541, 540), (493, 491, 549, 550), (540, 541, 543, 542), (542, 543, 481, 480), (480, 482, 484, 486, 488, 490, 492, 494, 496, 498, 500, 502, 504, 506, 508, 510, 512, 514, 516, 518, 520, 522, 524, 526, 528, 530, 532, 534, 536, 538, 540, 542), (546, 544, 576, 578), (511, 509, 558, 559), (529, 527, 567, 568), (485, 483, 544, 546), (503, 501, 554, 555), (521, 519, 563, 564), (539, 537, 572, 573), (495, 493, 550, 551), (513, 511, 559, 560), (531, 529, 568, 569), (487, 485, 546, 547), (505, 503, 555, 556), (523, 521, 564, 565), (541, 539, 573, 574), (497, 495, 551, 552), (515, 513, 560, 561), (533, 531, 569, 570), (489, 487, 547, 548), (507, 505, 556, 557), (525, 523, 565, 566), (543, 541, 574, 575), (499, 497, 552, 553), (517, 515, 561, 562), (535, 533, 570, 571), (491, 489, 548, 549), (509, 507, 557, 558), (527, 525, 566, 567), (483, 481, 545, 544), (481, 543, 575, 545), (501, 499, 553, 554), (519, 517, 562, 563), (537, 535, 571, 572), (581, 580, 612, 613), (573, 572, 604, 605), (560, 559, 591, 592), (547, 546, 578, 579), (574, 573, 605, 606), (561, 560, 592, 593), (548, 547, 579, 580), (575, 574, 606, 607), (562, 561, 593, 594), (549, 548, 580, 581), (545, 575, 607, 577), (563, 562, 594, 595), (550, 549, 581, 582), (564, 563, 595, 596), (551, 550, 582, 583), (565, 564, 596, 597), (552, 551, 583, 584), (566, 565, 597, 598), (553, 552, 584, 585), (567, 566, 598, 599), (554, 553, 585, 586), (568, 567, 599, 600), (555, 554, 586, 587), (569, 568, 600, 601), (556, 555, 587, 588), (570, 569, 601, 602), (557, 556, 588, 589), (571, 570, 602, 603), (558, 557, 589, 590), (544, 545, 577, 576), (572, 571, 603, 604), (559, 558, 590, 591), (608, 609, 639, 638, 637, 636, 635, 634, 633, 632, 631, 630, 629, 628, 627, 626, 625, 624, 623, 622, 621, 620, 619, 618, 617, 616, 615, 614, 613, 612, 611, 610), (577, 607, 639, 609), (595, 594, 626, 627), (582, 581, 613, 614), (596, 595, 627, 628), (583, 582, 614, 615), (597, 596, 628, 629), (584, 583, 615, 616), (598, 597, 629, 630), (585, 584, 616, 617), (599, 598, 630, 631), (586, 585, 617, 618), (600, 599, 631, 632), (587, 586, 618, 619), (601, 600, 632, 633), (588, 587, 619, 620), (602, 601, 633, 634), (589, 588, 620, 621), (603, 602, 634, 635), (590, 589, 621, 622), (576, 577, 609, 608), (604, 603, 635, 636), (591, 590, 622, 623), (578, 576, 608, 610), (605, 604, 636, 637), (592, 591, 623, 624), (579, 578, 610, 611), (606, 605, 637, 638), (593, 592, 624, 625), (580, 579, 611, 612), (607, 606, 638, 639), (594, 593, 625, 626)])
me_cylinder.polygons.foreach_set('use_smooth', [True] * 520)
_uv = me_cylinder.uv_layers.new(name='UVMap')
_uv.uv.foreach_set('vector', [1.0, 0.5, 1.0, 1.0, 0.9688, 1.0, 0.9688, 0.5, 0.9688, 0.5, 0.9688, 1.0, 0.9375, 1.0, 0.9375, 0.5, 0.9375, 0.5, 0.9375, 1.0, 0.9062, 1.0, 0.9062, 0.5, 0.9062, 0.5, 0.9062, 1.0, 0.875, 1.0, 0.875, 0.5, 0.875, 0.5, 0.875, 1.0, 0.8438, 1.0, 0.8438, 0.5, 0.8438, 0.5, 0.8438, 1.0, 0.8125, 1.0, 0.8125, 0.5, 0.8125, 0.5, 0.8125, 1.0, 0.7812, 1.0, 0.7812, 0.5, 0.7812, 0.5, 0.7812, 1.0, 0.75, 1.0, 0.75, 0.5, 0.75, 0.5, 0.75, 1.0, 0.7188, 1.0, 0.7188, 0.5, 0.7188, 0.5, 0.7188, 1.0, 0.6875, 1.0, 0.6875, 0.5, 0.6875, 0.5, 0.6875, 1.0, 0.6562, 1.0, 0.6562, 0.5, 0.6562, 0.5, 0.6562, 1.0, 0.625, 1.0, 0.625, 0.5, 0.625, 0.5, 0.625, 1.0, 0.5938, 1.0, 0.5938, 0.5, 0.5938, 0.5, 0.5938, 1.0, 0.5625, 1.0, 0.5625, 0.5, 0.5625, 0.5, 0.5625, 1.0, 0.5312, 1.0, 0.5312, 0.5, 0.5312, 0.5, 0.5312, 1.0, 0.5, 1.0, 0.5, 0.5, 0.5, 0.5, 0.5, 1.0, 0.4688, 1.0, 0.4688, 0.5, 0.4688, 0.5, 0.4688, 1.0, 0.4375, 1.0, 0.4375, 0.5, 0.4375, 0.5, 0.4375, 1.0, 0.4062, 1.0, 0.4062, 0.5, 0.4062, 0.5, 0.4062, 1.0, 0.375, 1.0, 0.375, 0.5, 0.375, 0.5, 0.375, 1.0, 0.3438, 1.0, 0.3438, 0.5, 0.3438, 0.5, 0.3438, 1.0, 0.3125, 1.0, 0.3125, 0.5, 0.3125, 0.5, 0.3125, 1.0, 0.2812, 1.0, 0.2812, 0.5, 0.2812, 0.5, 0.2812, 1.0, 0.25, 1.0, 0.25, 0.5, 0.25, 0.5, 0.25, 1.0, 0.2188, 1.0, 0.2188, 0.5, 0.2188, 0.5, 0.2188, 1.0, 0.1875, 1.0, 0.1875, 0.5, 0.1875, 0.5, 0.1875, 1.0, 0.1562, 1.0, 0.1562, 0.5, 0.1562, 0.5, 0.1562, 1.0, 0.125, 1.0, 0.125, 0.5, 0.125, 0.5, 0.125, 1.0, 0.09375, 1.0, 0.09375, 0.5, 0.09375, 0.5, 0.09375, 1.0, 0.0625, 1.0, 0.0625, 0.5, 0.8125, 1.0, 0.8438, 1.0, 0.8438, 1.0, 0.8125, 1.0, 0.0625, 0.5, 0.0625, 1.0, 0.03125, 1.0, 0.03125, 0.5, 0.03125, 0.5, 0.03125, 1.0, 0.0, 1.0, 0.0, 0.5, 0.75, 0.49, 0.7968, 0.4854, 0.8418, 0.4717, 0.8833, 0.4496, 0.9197, 0.4197, 0.9496, 0.3833, 0.9717, 0.3418, 0.9854, 0.2968, 0.99, 0.25, 0.9854, 0.2032, 0.9717, 0.1582, 0.9496, 0.1167, 0.9197, 0.08029, 0.8833, 0.05045, 0.8418, 0.02827, 0.7968, 0.01461, 0.75, 0.01, 0.7032, 0.01461, 0.6582, 0.02827, 0.6167, 0.05045, 0.5803, 0.08029, 0.5504, 0.1167, 0.5283, 0.1582, 0.5146, 0.2032, 0.51, 0.25, 0.5146, 0.2968, 0.5283, 0.3418, 0.5504, 0.3833, 0.5803, 0.4197, 0.6167, 0.4496, 0.6582, 0.4717, 0.7032, 0.4854, 0.9375, 1.0, 0.9688, 1.0, 0.9688, 1.0, 0.9375, 1.0, 0.5312, 1.0, 0.5625, 1.0, 0.5625, 1.0, 0.5312, 1.0, 0.25, 1.0, 0.2812, 1.0, 0.2812, 1.0, 0.25, 1.0, 0.9375, 1.0, 0.9688, 1.0, 0.9688, 1.0, 0.9375, 1.0, 0.6562, 1.0, 0.6875, 1.0, 0.6875, 1.0, 0.6562, 1.0, 0.375, 1.0, 0.4062, 1.0, 0.4062, 1.0, 0.375, 1.0, 0.09375, 1.0, 0.125, 1.0, 0.125, 1.0, 0.09375, 1.0, 0.7812, 1.0, 0.8125, 1.0, 0.8125, 1.0, 0.7812, 1.0, 0.5, 1.0, 0.5312, 1.0, 0.5312, 1.0, 0.5, 1.0, 0.2188, 1.0, 0.25, 1.0, 0.25, 1.0, 0.2188, 1.0, 0.9062, 1.0, 0.9375, 1.0, 0.9375, 1.0, 0.9062, 1.0, 0.625, 1.0, 0.6562, 1.0, 0.6562, 1.0, 0.625, 1.0, 0.3438, 1.0, 0.375, 1.0, 0.375, 1.0, 0.3438, 1.0, 0.0625, 1.0, 0.09375, 1.0, 0.09375, 1.0, 0.0625, 1.0, 0.75, 1.0, 0.7812, 1.0, 0.7812, 1.0, 0.75, 1.0, 0.4688, 1.0, 0.5, 1.0, 0.5, 1.0, 0.4688, 1.0, 0.1875, 1.0, 0.2188, 1.0, 0.2188, 1.0, 0.1875, 1.0, 0.875, 1.0, 0.9062, 1.0, 0.9062, 1.0, 0.875, 1.0, 0.5938, 1.0, 0.625, 1.0, 0.625, 1.0, 0.5938, 1.0, 0.3125, 1.0, 0.3438, 1.0, 0.3438, 1.0, 0.3125, 1.0, 0.03125, 1.0, 0.0625, 1.0, 0.0625, 1.0, 0.03125, 1.0, 0.7188, 1.0, 0.75, 1.0, 0.75, 1.0, 0.7188, 1.0, 0.4375, 1.0, 0.4688, 1.0, 0.4688, 1.0, 0.4375, 1.0, 0.1562, 1.0, 0.1875, 1.0, 0.1875, 1.0, 0.1562, 1.0, 0.8438, 1.0, 0.875, 1.0, 0.875, 1.0, 0.8438, 1.0, 0.5625, 1.0, 0.5938, 1.0, 0.5938, 1.0, 0.5625, 1.0, 0.2812, 1.0, 0.3125, 1.0, 0.3125, 1.0, 0.2812, 1.0, 0.9688, 1.0, 1.0, 1.0, 1.0, 1.0, 0.9688, 1.0, 0.0, 1.0, 0.03125, 1.0, 0.03125, 1.0, 0.0, 1.0, 0.6875, 1.0, 0.7188, 1.0, 0.7188, 1.0, 0.6875, 1.0, 0.4062, 1.0, 0.4375, 1.0, 0.4375, 1.0, 0.4062, 1.0, 0.125, 1.0, 0.1562, 1.0, 0.1562, 1.0, 0.125, 1.0, 0.8438, 1.0, 0.875, 1.0, 0.875, 1.0, 0.8438, 1.0, 0.09375, 1.0, 0.125, 1.0, 0.125, 1.0, 0.09375, 1.0, 0.5, 1.0, 0.5312, 1.0, 0.5312, 1.0, 0.5, 1.0, 0.9062, 1.0, 0.9375, 1.0, 0.9375, 1.0, 0.9062, 1.0, 0.0625, 1.0, 0.09375, 1.0, 0.09375, 1.0, 0.0625, 1.0, 0.4688, 1.0, 0.5, 1.0, 0.5, 1.0, 0.4688, 1.0, 0.875, 1.0, 0.9062, 1.0, 0.9062, 1.0, 0.875, 1.0, 0.03125, 1.0, 0.0625, 1.0, 0.0625, 1.0, 0.03125, 1.0, 0.4375, 1.0, 0.4688, 1.0, 0.4688, 1.0, 0.4375, 1.0, 0.8438, 1.0, 0.875, 1.0, 0.875, 1.0, 0.8438, 1.0, 0.0, 1.0, 0.03125, 1.0, 0.03125, 1.0, 0.0, 1.0, 0.4062, 1.0, 0.4375, 1.0, 0.4375, 1.0, 0.4062, 1.0, 0.8125, 1.0, 0.8438, 1.0, 0.8438, 1.0, 0.8125, 1.0, 0.375, 1.0, 0.4062, 1.0, 0.4062, 1.0, 0.375, 1.0, 0.7812, 1.0, 0.8125, 1.0, 0.8125, 1.0, 0.7812, 1.0, 0.3438, 1.0, 0.375, 1.0, 0.375, 1.0, 0.3438, 1.0, 0.75, 1.0, 0.7812, 1.0, 0.7812, 1.0, 0.75, 1.0, 0.3125, 1.0, 0.3438, 1.0, 0.3438, 1.0, 0.3125, 1.0, 0.7188, 1.0, 0.75, 1.0, 0.75, 1.0, 0.7188, 1.0, 0.2812, 1.0, 0.3125, 1.0, 0.3125, 1.0, 0.2812, 1.0, 0.6875, 1.0, 0.7188, 1.0, 0.7188, 1.0, 0.6875, 1.0, 0.25, 1.0, 0.2812, 1.0, 0.2812, 1.0, 0.25, 1.0, 0.6562, 1.0, 0.6875, 1.0, 0.6875, 1.0, 0.6562, 1.0, 0.2188, 1.0, 0.25, 1.0, 0.25, 1.0, 0.2188, 1.0, 0.625, 1.0, 0.6562, 1.0, 0.6562, 1.0, 0.625, 1.0, 0.1875, 1.0, 0.2188, 1.0, 0.2188, 1.0, 0.1875, 1.0, 0.5938, 1.0, 0.625, 1.0, 0.625, 1.0, 0.5938, 1.0, 0.1562, 1.0, 0.1875, 1.0, 0.1875, 1.0, 0.1562, 1.0, 0.5625, 1.0, 0.5938, 1.0, 0.5938, 1.0, 0.5625, 1.0, 0.9688, 1.0, 1.0, 1.0, 1.0, 1.0, 0.9688, 1.0, 0.125, 1.0, 0.1562, 1.0, 0.1562, 1.0, 0.125, 1.0, 0.5312, 1.0, 0.5625, 1.0, 0.5625, 1.0, 0.5312, 1.0, 0.2968, 0.4854, 0.25, 0.49, 0.2032, 0.4854, 0.1582, 0.4717, 0.1167, 0.4496, 0.08029, 0.4197, 0.05045, 0.3833, 0.02827, 0.3418, 0.01461, 0.2968, 0.01, 0.25, 0.01461, 0.2032, 0.02827, 0.1582, 0.05045, 0.1167, 0.08029, 0.08029, 0.1167, 0.05045, 0.1582, 0.02827, 0.2032, 0.01461, 0.25, 0.01, 0.2968, 0.01461, 0.3418, 0.02827, 0.3833, 0.05045, 0.4197, 0.08029, 0.4496, 0.1167, 0.4717, 0.1582, 0.4854, 0.2032, 0.49, 0.25, 0.4854, 0.2968, 0.4717, 0.3418, 0.4496, 0.3833, 0.4197, 0.4197, 0.3833, 0.4496, 0.3418, 0.4717, 0.0, 1.0, 0.03125, 1.0, 0.03125, 1.0, 0.0, 1.0, 0.4062, 1.0, 0.4375, 1.0, 0.4375, 1.0, 0.4062, 1.0, 0.8125, 1.0, 0.8438, 1.0, 0.8438, 1.0, 0.8125, 1.0, 0.375, 1.0, 0.4062, 1.0, 0.4062, 1.0, 0.375, 1.0, 0.7812, 1.0, 0.8125, 1.0, 0.8125, 1.0, 0.7812, 1.0, 0.3438, 1.0, 0.375, 1.0, 0.375, 1.0, 0.3438, 1.0, 0.75, 1.0, 0.7812, 1.0, 0.7812, 1.0, 0.75, 1.0, 0.3125, 1.0, 0.3438, 1.0, 0.3438, 1.0, 0.3125, 1.0, 0.7188, 1.0, 0.75, 1.0, 0.75, 1.0, 0.7188, 1.0, 0.2812, 1.0, 0.3125, 1.0, 0.3125, 1.0, 0.2812, 1.0, 0.6875, 1.0, 0.7188, 1.0, 0.7188, 1.0, 0.6875, 1.0, 0.25, 1.0, 0.2812, 1.0, 0.2812, 1.0, 0.25, 1.0, 0.6562, 1.0, 0.6875, 1.0, 0.6875, 1.0, 0.6562, 1.0, 0.2188, 1.0, 0.25, 1.0, 0.25, 1.0, 0.2188, 1.0, 0.625, 1.0, 0.6562, 1.0, 0.6562, 1.0, 0.625, 1.0, 0.1875, 1.0, 0.2188, 1.0, 0.2188, 1.0, 0.1875, 1.0, 0.5938, 1.0, 0.625, 1.0, 0.625, 1.0, 0.5938, 1.0, 0.1562, 1.0, 0.1875, 1.0, 0.1875, 1.0, 0.1562, 1.0, 0.5625, 1.0, 0.5938, 1.0, 0.5938, 1.0, 0.5625, 1.0, 0.9688, 1.0, 1.0, 1.0, 1.0, 1.0, 0.9688, 1.0, 0.125, 1.0, 0.1562, 1.0, 0.1562, 1.0, 0.125, 1.0, 0.5312, 1.0, 0.5625, 1.0, 0.5625, 1.0, 0.5312, 1.0, 0.9375, 1.0, 0.9688, 1.0, 0.9688, 1.0, 0.9375, 1.0, 0.09375, 1.0, 0.125, 1.0, 0.125, 1.0, 0.09375, 1.0, 0.5, 1.0, 0.5312, 1.0, 0.5312, 1.0, 0.5, 1.0, 0.9062, 1.0, 0.9375, 1.0, 0.9375, 1.0, 0.9062, 1.0, 0.0625, 1.0, 0.09375, 1.0, 0.09375, 1.0, 0.0625, 1.0, 0.4688, 1.0, 0.5, 1.0, 0.5, 1.0, 0.4688, 1.0, 0.875, 1.0, 0.9062, 1.0, 0.9062, 1.0, 0.875, 1.0, 0.03125, 1.0, 0.0625, 1.0, 0.0625, 1.0, 0.03125, 1.0, 0.4375, 1.0, 0.4688, 1.0, 0.4688, 1.0, 0.4375, 1.0, 1.0, 0.5, 1.0, 1.0, 0.9688, 1.0, 0.9688, 0.5, 0.9688, 0.5, 0.9688, 1.0, 0.9375, 1.0, 0.9375, 0.5, 0.9375, 0.5, 0.9375, 1.0, 0.9062, 1.0, 0.9062, 0.5, 0.9062, 0.5, 0.9062, 1.0, 0.875, 1.0, 0.875, 0.5, 0.875, 0.5, 0.875, 1.0, 0.8438, 1.0, 0.8438, 0.5, 0.8438, 0.5, 0.8438, 1.0, 0.8125, 1.0, 0.8125, 0.5, 0.8125, 0.5, 0.8125, 1.0, 0.7812, 1.0, 0.7812, 0.5, 0.7812, 0.5, 0.7812, 1.0, 0.75, 1.0, 0.75, 0.5, 0.75, 0.5, 0.75, 1.0, 0.7188, 1.0, 0.7188, 0.5, 0.7188, 0.5, 0.7188, 1.0, 0.6875, 1.0, 0.6875, 0.5, 0.6875, 0.5, 0.6875, 1.0, 0.6562, 1.0, 0.6562, 0.5, 0.6562, 0.5, 0.6562, 1.0, 0.625, 1.0, 0.625, 0.5, 0.625, 0.5, 0.625, 1.0, 0.5938, 1.0, 0.5938, 0.5, 0.5938, 0.5, 0.5938, 1.0, 0.5625, 1.0, 0.5625, 0.5, 0.5625, 0.5, 0.5625, 1.0, 0.5312, 1.0, 0.5312, 0.5, 0.5312, 0.5, 0.5312, 1.0, 0.5, 1.0, 0.5, 0.5, 0.5, 0.5, 0.5, 1.0, 0.4688, 1.0, 0.4688, 0.5, 0.4688, 0.5, 0.4688, 1.0, 0.4375, 1.0, 0.4375, 0.5, 0.4375, 0.5, 0.4375, 1.0, 0.4062, 1.0, 0.4062, 0.5, 0.4062, 0.5, 0.4062, 1.0, 0.375, 1.0, 0.375, 0.5, 0.375, 0.5, 0.375, 1.0, 0.3438, 1.0, 0.3438, 0.5, 0.3438, 0.5, 0.3438, 1.0, 0.3125, 1.0, 0.3125, 0.5, 0.3125, 0.5, 0.3125, 1.0, 0.2812, 1.0, 0.2812, 0.5, 0.2812, 0.5, 0.2812, 1.0, 0.25, 1.0, 0.25, 0.5, 0.25, 0.5, 0.25, 1.0, 0.2188, 1.0, 0.2188, 0.5, 0.2188, 0.5, 0.2188, 1.0, 0.1875, 1.0, 0.1875, 0.5, 0.1875, 0.5, 0.1875, 1.0, 0.1562, 1.0, 0.1562, 0.5, 0.1562, 0.5, 0.1562, 1.0, 0.125, 1.0, 0.125, 0.5, 0.125, 0.5, 0.125, 1.0, 0.09375, 1.0, 0.09375, 0.5, 0.09375, 0.5, 0.09375, 1.0, 0.0625, 1.0, 0.0625, 0.5, 0.8125, 1.0, 0.8438, 1.0, 0.8438, 1.0, 0.8125, 1.0, 0.0625, 0.5, 0.0625, 1.0, 0.03125, 1.0, 0.03125, 0.5, 0.03125, 0.5, 0.03125, 1.0, 0.0, 1.0, 0.0, 0.5, 0.75, 0.49, 0.7968, 0.4854, 0.8418, 0.4717, 0.8833, 0.4496, 0.9197, 0.4197, 0.9496, 0.3833, 0.9717, 0.3418, 0.9854, 0.2968, 0.99, 0.25, 0.9854, 0.2032, 0.9717, 0.1582, 0.9496, 0.1167, 0.9197, 0.08029, 0.8833, 0.05045, 0.8418, 0.02827, 0.7968, 0.01461, 0.75, 0.01, 0.7032, 0.01461, 0.6582, 0.02827, 0.6167, 0.05045, 0.5803, 0.08029, 0.5504, 0.1167, 0.5283, 0.1582, 0.5146, 0.2032, 0.51, 0.25, 0.5146, 0.2968, 0.5283, 0.3418, 0.5504, 0.3833, 0.5803, 0.4197, 0.6167, 0.4496, 0.6582, 0.4717, 0.7032, 0.4854, 0.9375, 1.0, 0.9688, 1.0, 0.9688, 1.0, 0.9375, 1.0, 0.5312, 1.0, 0.5625, 1.0, 0.5625, 1.0, 0.5312, 1.0, 0.25, 1.0, 0.2812, 1.0, 0.2812, 1.0, 0.25, 1.0, 0.9375, 1.0, 0.9688, 1.0, 0.9688, 1.0, 0.9375, 1.0, 0.6562, 1.0, 0.6875, 1.0, 0.6875, 1.0, 0.6562, 1.0, 0.375, 1.0, 0.4062, 1.0, 0.4062, 1.0, 0.375, 1.0, 0.09375, 1.0, 0.125, 1.0, 0.125, 1.0, 0.09375, 1.0, 0.7812, 1.0, 0.8125, 1.0, 0.8125, 1.0, 0.7812, 1.0, 0.5, 1.0, 0.5312, 1.0, 0.5312, 1.0, 0.5, 1.0, 0.2188, 1.0, 0.25, 1.0, 0.25, 1.0, 0.2188, 1.0, 0.9062, 1.0, 0.9375, 1.0, 0.9375, 1.0, 0.9062, 1.0, 0.625, 1.0, 0.6562, 1.0, 0.6562, 1.0, 0.625, 1.0, 0.3438, 1.0, 0.375, 1.0, 0.375, 1.0, 0.3438, 1.0, 0.0625, 1.0, 0.09375, 1.0, 0.09375, 1.0, 0.0625, 1.0, 0.75, 1.0, 0.7812, 1.0, 0.7812, 1.0, 0.75, 1.0, 0.4688, 1.0, 0.5, 1.0, 0.5, 1.0, 0.4688, 1.0, 0.1875, 1.0, 0.2188, 1.0, 0.2188, 1.0, 0.1875, 1.0, 0.875, 1.0, 0.9062, 1.0, 0.9062, 1.0, 0.875, 1.0, 0.5938, 1.0, 0.625, 1.0, 0.625, 1.0, 0.5938, 1.0, 0.3125, 1.0, 0.3438, 1.0, 0.3438, 1.0, 0.3125, 1.0, 0.03125, 1.0, 0.0625, 1.0, 0.0625, 1.0, 0.03125, 1.0, 0.7188, 1.0, 0.75, 1.0, 0.75, 1.0, 0.7188, 1.0, 0.4375, 1.0, 0.4688, 1.0, 0.4688, 1.0, 0.4375, 1.0, 0.1562, 1.0, 0.1875, 1.0, 0.1875, 1.0, 0.1562, 1.0, 0.8438, 1.0, 0.875, 1.0, 0.875, 1.0, 0.8438, 1.0, 0.5625, 1.0, 0.5938, 1.0, 0.5938, 1.0, 0.5625, 1.0, 0.2812, 1.0, 0.3125, 1.0, 0.3125, 1.0, 0.2812, 1.0, 0.9688, 1.0, 1.0, 1.0, 1.0, 1.0, 0.9688, 1.0, 0.0, 1.0, 0.03125, 1.0, 0.03125, 1.0, 0.0, 1.0, 0.6875, 1.0, 0.7188, 1.0, 0.7188, 1.0, 0.6875, 1.0, 0.4062, 1.0, 0.4375, 1.0, 0.4375, 1.0, 0.4062, 1.0, 0.125, 1.0, 0.1562, 1.0, 0.1562, 1.0, 0.125, 1.0, 0.8438, 1.0, 0.875, 1.0, 0.875, 1.0, 0.8438, 1.0, 0.09375, 1.0, 0.125, 1.0, 0.125, 1.0, 0.09375, 1.0, 0.5, 1.0, 0.5312, 1.0, 0.5312, 1.0, 0.5, 1.0, 0.9062, 1.0, 0.9375, 1.0, 0.9375, 1.0, 0.9062, 1.0, 0.0625, 1.0, 0.09375, 1.0, 0.09375, 1.0, 0.0625, 1.0, 0.4688, 1.0, 0.5, 1.0, 0.5, 1.0, 0.4688, 1.0, 0.875, 1.0, 0.9062, 1.0, 0.9062, 1.0, 0.875, 1.0, 0.03125, 1.0, 0.0625, 1.0, 0.0625, 1.0, 0.03125, 1.0, 0.4375, 1.0, 0.4688, 1.0, 0.4688, 1.0, 0.4375, 1.0, 0.8438, 1.0, 0.875, 1.0, 0.875, 1.0, 0.8438, 1.0, 0.0, 1.0, 0.03125, 1.0, 0.03125, 1.0, 0.0, 1.0, 0.4062, 1.0, 0.4375, 1.0, 0.4375, 1.0, 0.4062, 1.0, 0.8125, 1.0, 0.8438, 1.0, 0.8438, 1.0, 0.8125, 1.0, 0.375, 1.0, 0.4062, 1.0, 0.4062, 1.0, 0.375, 1.0, 0.7812, 1.0, 0.8125, 1.0, 0.8125, 1.0, 0.7812, 1.0, 0.3438, 1.0, 0.375, 1.0, 0.375, 1.0, 0.3438, 1.0, 0.75, 1.0, 0.7812, 1.0, 0.7812, 1.0, 0.75, 1.0, 0.3125, 1.0, 0.3438, 1.0, 0.3438, 1.0, 0.3125, 1.0, 0.7188, 1.0, 0.75, 1.0, 0.75, 1.0, 0.7188, 1.0, 0.2812, 1.0, 0.3125, 1.0, 0.3125, 1.0, 0.2812, 1.0, 0.6875, 1.0, 0.7188, 1.0, 0.7188, 1.0, 0.6875, 1.0, 0.25, 1.0, 0.2812, 1.0, 0.2812, 1.0, 0.25, 1.0, 0.6562, 1.0, 0.6875, 1.0, 0.6875, 1.0, 0.6562, 1.0, 0.2188, 1.0, 0.25, 1.0, 0.25, 1.0, 0.2188, 1.0, 0.625, 1.0, 0.6562, 1.0, 0.6562, 1.0, 0.625, 1.0, 0.1875, 1.0, 0.2188, 1.0, 0.2188, 1.0, 0.1875, 1.0, 0.5938, 1.0, 0.625, 1.0, 0.625, 1.0, 0.5938, 1.0, 0.1562, 1.0, 0.1875, 1.0, 0.1875, 1.0, 0.1562, 1.0, 0.5625, 1.0, 0.5938, 1.0, 0.5938, 1.0, 0.5625, 1.0, 0.9688, 1.0, 1.0, 1.0, 1.0, 1.0, 0.9688, 1.0, 0.125, 1.0, 0.1562, 1.0, 0.1562, 1.0, 0.125, 1.0, 0.5312, 1.0, 0.5625, 1.0, 0.5625, 1.0, 0.5312, 1.0, 0.2968, 0.4854, 0.25, 0.49, 0.2032, 0.4854, 0.1582, 0.4717, 0.1167, 0.4496, 0.08029, 0.4197, 0.05045, 0.3833, 0.02827, 0.3418, 0.01461, 0.2968, 0.01, 0.25, 0.01461, 0.2032, 0.02827, 0.1582, 0.05045, 0.1167, 0.08029, 0.08029, 0.1167, 0.05045, 0.1582, 0.02827, 0.2032, 0.01461, 0.25, 0.01, 0.2968, 0.01461, 0.3418, 0.02827, 0.3833, 0.05045, 0.4197, 0.08029, 0.4496, 0.1167, 0.4717, 0.1582, 0.4854, 0.2032, 0.49, 0.25, 0.4854, 0.2968, 0.4717, 0.3418, 0.4496, 0.3833, 0.4197, 0.4197, 0.3833, 0.4496, 0.3418, 0.4717, 0.0, 1.0, 0.03125, 1.0, 0.03125, 1.0, 0.0, 1.0, 0.4062, 1.0, 0.4375, 1.0, 0.4375, 1.0, 0.4062, 1.0, 0.8125, 1.0, 0.8438, 1.0, 0.8438, 1.0, 0.8125, 1.0, 0.375, 1.0, 0.4062, 1.0, 0.4062, 1.0, 0.375, 1.0, 0.7812, 1.0, 0.8125, 1.0, 0.8125, 1.0, 0.7812, 1.0, 0.3438, 1.0, 0.375, 1.0, 0.375, 1.0, 0.3438, 1.0, 0.75, 1.0, 0.7812, 1.0, 0.7812, 1.0, 0.75, 1.0, 0.3125, 1.0, 0.3438, 1.0, 0.3438, 1.0, 0.3125, 1.0, 0.7188, 1.0, 0.75, 1.0, 0.75, 1.0, 0.7188, 1.0, 0.2812, 1.0, 0.3125, 1.0, 0.3125, 1.0, 0.2812, 1.0, 0.6875, 1.0, 0.7188, 1.0, 0.7188, 1.0, 0.6875, 1.0, 0.25, 1.0, 0.2812, 1.0, 0.2812, 1.0, 0.25, 1.0, 0.6562, 1.0, 0.6875, 1.0, 0.6875, 1.0, 0.6562, 1.0, 0.2188, 1.0, 0.25, 1.0, 0.25, 1.0, 0.2188, 1.0, 0.625, 1.0, 0.6562, 1.0, 0.6562, 1.0, 0.625, 1.0, 0.1875, 1.0, 0.2188, 1.0, 0.2188, 1.0, 0.1875, 1.0, 0.5938, 1.0, 0.625, 1.0, 0.625, 1.0, 0.5938, 1.0, 0.1562, 1.0, 0.1875, 1.0, 0.1875, 1.0, 0.1562, 1.0, 0.5625, 1.0, 0.5938, 1.0, 0.5938, 1.0, 0.5625, 1.0, 0.9688, 1.0, 1.0, 1.0, 1.0, 1.0, 0.9688, 1.0, 0.125, 1.0, 0.1562, 1.0, 0.1562, 1.0, 0.125, 1.0, 0.5312, 1.0, 0.5625, 1.0, 0.5625, 1.0, 0.5312, 1.0, 0.9375, 1.0, 0.9688, 1.0, 0.9688, 1.0, 0.9375, 1.0, 0.09375, 1.0, 0.125, 1.0, 0.125, 1.0, 0.09375, 1.0, 0.5, 1.0, 0.5312, 1.0, 0.5312, 1.0, 0.5, 1.0, 0.9062, 1.0, 0.9375, 1.0, 0.9375, 1.0, 0.9062, 1.0, 0.0625, 1.0, 0.09375, 1.0, 0.09375, 1.0, 0.0625, 1.0, 0.4688, 1.0, 0.5, 1.0, 0.5, 1.0, 0.4688, 1.0, 0.875, 1.0, 0.9062, 1.0, 0.9062, 1.0, 0.875, 1.0, 0.03125, 1.0, 0.0625, 1.0, 0.0625, 1.0, 0.03125, 1.0, 0.4375, 1.0, 0.4688, 1.0, 0.4688, 1.0, 0.4375, 1.0, 1.0, 0.5, 1.0, 1.0, 0.9688, 1.0, 0.9688, 0.5, 0.9688, 0.5, 0.9688, 1.0, 0.9375, 1.0, 0.9375, 0.5, 0.9375, 0.5, 0.9375, 1.0, 0.9062, 1.0, 0.9062, 0.5, 0.9062, 0.5, 0.9062, 1.0, 0.875, 1.0, 0.875, 0.5, 0.875, 0.5, 0.875, 1.0, 0.8438, 1.0, 0.8438, 0.5, 0.8438, 0.5, 0.8438, 1.0, 0.8125, 1.0, 0.8125, 0.5, 0.8125, 0.5, 0.8125, 1.0, 0.7812, 1.0, 0.7812, 0.5, 0.7812, 0.5, 0.7812, 1.0, 0.75, 1.0, 0.75, 0.5, 0.75, 0.5, 0.75, 1.0, 0.7188, 1.0, 0.7188, 0.5, 0.7188, 0.5, 0.7188, 1.0, 0.6875, 1.0, 0.6875, 0.5, 0.6875, 0.5, 0.6875, 1.0, 0.6562, 1.0, 0.6562, 0.5, 0.6562, 0.5, 0.6562, 1.0, 0.625, 1.0, 0.625, 0.5, 0.625, 0.5, 0.625, 1.0, 0.5938, 1.0, 0.5938, 0.5, 0.5938, 0.5, 0.5938, 1.0, 0.5625, 1.0, 0.5625, 0.5, 0.5625, 0.5, 0.5625, 1.0, 0.5312, 1.0, 0.5312, 0.5, 0.5312, 0.5, 0.5312, 1.0, 0.5, 1.0, 0.5, 0.5, 0.5, 0.5, 0.5, 1.0, 0.4688, 1.0, 0.4688, 0.5, 0.4688, 0.5, 0.4688, 1.0, 0.4375, 1.0, 0.4375, 0.5, 0.4375, 0.5, 0.4375, 1.0, 0.4062, 1.0, 0.4062, 0.5, 0.4062, 0.5, 0.4062, 1.0, 0.375, 1.0, 0.375, 0.5, 0.375, 0.5, 0.375, 1.0, 0.3438, 1.0, 0.3438, 0.5, 0.3438, 0.5, 0.3438, 1.0, 0.3125, 1.0, 0.3125, 0.5, 0.3125, 0.5, 0.3125, 1.0, 0.2812, 1.0, 0.2812, 0.5, 0.2812, 0.5, 0.2812, 1.0, 0.25, 1.0, 0.25, 0.5, 0.25, 0.5, 0.25, 1.0, 0.2188, 1.0, 0.2188, 0.5, 0.2188, 0.5, 0.2188, 1.0, 0.1875, 1.0, 0.1875, 0.5, 0.1875, 0.5, 0.1875, 1.0, 0.1562, 1.0, 0.1562, 0.5, 0.1562, 0.5, 0.1562, 1.0, 0.125, 1.0, 0.125, 0.5, 0.125, 0.5, 0.125, 1.0, 0.09375, 1.0, 0.09375, 0.5, 0.09375, 0.5, 0.09375, 1.0, 0.0625, 1.0, 0.0625, 0.5, 0.8125, 1.0, 0.8438, 1.0, 0.8438, 1.0, 0.8125, 1.0, 0.0625, 0.5, 0.0625, 1.0, 0.03125, 1.0, 0.03125, 0.5, 0.03125, 0.5, 0.03125, 1.0, 0.0, 1.0, 0.0, 0.5, 0.75, 0.49, 0.7968, 0.4854, 0.8418, 0.4717, 0.8833, 0.4496, 0.9197, 0.4197, 0.9496, 0.3833, 0.9717, 0.3418, 0.9854, 0.2968, 0.99, 0.25, 0.9854, 0.2032, 0.9717, 0.1582, 0.9496, 0.1167, 0.9197, 0.08029, 0.8833, 0.05045, 0.8418, 0.02827, 0.7968, 0.01461, 0.75, 0.01, 0.7032, 0.01461, 0.6582, 0.02827, 0.6167, 0.05045, 0.5803, 0.08029, 0.5504, 0.1167, 0.5283, 0.1582, 0.5146, 0.2032, 0.51, 0.25, 0.5146, 0.2968, 0.5283, 0.3418, 0.5504, 0.3833, 0.5803, 0.4197, 0.6167, 0.4496, 0.6582, 0.4717, 0.7032, 0.4854, 0.9375, 1.0, 0.9688, 1.0, 0.9688, 1.0, 0.9375, 1.0, 0.5312, 1.0, 0.5625, 1.0, 0.5625, 1.0, 0.5312, 1.0, 0.25, 1.0, 0.2812, 1.0, 0.2812, 1.0, 0.25, 1.0, 0.9375, 1.0, 0.9688, 1.0, 0.9688, 1.0, 0.9375, 1.0, 0.6562, 1.0, 0.6875, 1.0, 0.6875, 1.0, 0.6562, 1.0, 0.375, 1.0, 0.4062, 1.0, 0.4062, 1.0, 0.375, 1.0, 0.09375, 1.0, 0.125, 1.0, 0.125, 1.0, 0.09375, 1.0, 0.7812, 1.0, 0.8125, 1.0, 0.8125, 1.0, 0.7812, 1.0, 0.5, 1.0, 0.5312, 1.0, 0.5312, 1.0, 0.5, 1.0, 0.2188, 1.0, 0.25, 1.0, 0.25, 1.0, 0.2188, 1.0, 0.9062, 1.0, 0.9375, 1.0, 0.9375, 1.0, 0.9062, 1.0, 0.625, 1.0, 0.6562, 1.0, 0.6562, 1.0, 0.625, 1.0, 0.3438, 1.0, 0.375, 1.0, 0.375, 1.0, 0.3438, 1.0, 0.0625, 1.0, 0.09375, 1.0, 0.09375, 1.0, 0.0625, 1.0, 0.75, 1.0, 0.7812, 1.0, 0.7812, 1.0, 0.75, 1.0, 0.4688, 1.0, 0.5, 1.0, 0.5, 1.0, 0.4688, 1.0, 0.1875, 1.0, 0.2188, 1.0, 0.2188, 1.0, 0.1875, 1.0, 0.875, 1.0, 0.9062, 1.0, 0.9062, 1.0, 0.875, 1.0, 0.5938, 1.0, 0.625, 1.0, 0.625, 1.0, 0.5938, 1.0, 0.3125, 1.0, 0.3438, 1.0, 0.3438, 1.0, 0.3125, 1.0, 0.03125, 1.0, 0.0625, 1.0, 0.0625, 1.0, 0.03125, 1.0, 0.7188, 1.0, 0.75, 1.0, 0.75, 1.0, 0.7188, 1.0, 0.4375, 1.0, 0.4688, 1.0, 0.4688, 1.0, 0.4375, 1.0, 0.1562, 1.0, 0.1875, 1.0, 0.1875, 1.0, 0.1562, 1.0, 0.8438, 1.0, 0.875, 1.0, 0.875, 1.0, 0.8438, 1.0, 0.5625, 1.0, 0.5938, 1.0, 0.5938, 1.0, 0.5625, 1.0, 0.2812, 1.0, 0.3125, 1.0, 0.3125, 1.0, 0.2812, 1.0, 0.9688, 1.0, 1.0, 1.0, 1.0, 1.0, 0.9688, 1.0, 0.0, 1.0, 0.03125, 1.0, 0.03125, 1.0, 0.0, 1.0, 0.6875, 1.0, 0.7188, 1.0, 0.7188, 1.0, 0.6875, 1.0, 0.4062, 1.0, 0.4375, 1.0, 0.4375, 1.0, 0.4062, 1.0, 0.125, 1.0, 0.1562, 1.0, 0.1562, 1.0, 0.125, 1.0, 0.8438, 1.0, 0.875, 1.0, 0.875, 1.0, 0.8438, 1.0, 0.09375, 1.0, 0.125, 1.0, 0.125, 1.0, 0.09375, 1.0, 0.5, 1.0, 0.5312, 1.0, 0.5312, 1.0, 0.5, 1.0, 0.9062, 1.0, 0.9375, 1.0, 0.9375, 1.0, 0.9062, 1.0, 0.0625, 1.0, 0.09375, 1.0, 0.09375, 1.0, 0.0625, 1.0, 0.4688, 1.0, 0.5, 1.0, 0.5, 1.0, 0.4688, 1.0, 0.875, 1.0, 0.9062, 1.0, 0.9062, 1.0, 0.875, 1.0, 0.03125, 1.0, 0.0625, 1.0, 0.0625, 1.0, 0.03125, 1.0, 0.4375, 1.0, 0.4688, 1.0, 0.4688, 1.0, 0.4375, 1.0, 0.8438, 1.0, 0.875, 1.0, 0.875, 1.0, 0.8438, 1.0, 0.0, 1.0, 0.03125, 1.0, 0.03125, 1.0, 0.0, 1.0, 0.4062, 1.0, 0.4375, 1.0, 0.4375, 1.0, 0.4062, 1.0, 0.8125, 1.0, 0.8438, 1.0, 0.8438, 1.0, 0.8125, 1.0, 0.375, 1.0, 0.4062, 1.0, 0.4062, 1.0, 0.375, 1.0, 0.7812, 1.0, 0.8125, 1.0, 0.8125, 1.0, 0.7812, 1.0, 0.3438, 1.0, 0.375, 1.0, 0.375, 1.0, 0.3438, 1.0, 0.75, 1.0, 0.7812, 1.0, 0.7812, 1.0, 0.75, 1.0, 0.3125, 1.0, 0.3438, 1.0, 0.3438, 1.0, 0.3125, 1.0, 0.7188, 1.0, 0.75, 1.0, 0.75, 1.0, 0.7188, 1.0, 0.2812, 1.0, 0.3125, 1.0, 0.3125, 1.0, 0.2812, 1.0, 0.6875, 1.0, 0.7188, 1.0, 0.7188, 1.0, 0.6875, 1.0, 0.25, 1.0, 0.2812, 1.0, 0.2812, 1.0, 0.25, 1.0, 0.6562, 1.0, 0.6875, 1.0, 0.6875, 1.0, 0.6562, 1.0, 0.2188, 1.0, 0.25, 1.0, 0.25, 1.0, 0.2188, 1.0, 0.625, 1.0, 0.6562, 1.0, 0.6562, 1.0, 0.625, 1.0, 0.1875, 1.0, 0.2188, 1.0, 0.2188, 1.0, 0.1875, 1.0, 0.5938, 1.0, 0.625, 1.0, 0.625, 1.0, 0.5938, 1.0, 0.1562, 1.0, 0.1875, 1.0, 0.1875, 1.0, 0.1562, 1.0, 0.5625, 1.0, 0.5938, 1.0, 0.5938, 1.0, 0.5625, 1.0, 0.9688, 1.0, 1.0, 1.0, 1.0, 1.0, 0.9688, 1.0, 0.125, 1.0, 0.1562, 1.0, 0.1562, 1.0, 0.125, 1.0, 0.5312, 1.0, 0.5625, 1.0, 0.5625, 1.0, 0.5312, 1.0, 0.2968, 0.4854, 0.25, 0.49, 0.2032, 0.4854, 0.1582, 0.4717, 0.1167, 0.4496, 0.08029, 0.4197, 0.05045, 0.3833, 0.02827, 0.3418, 0.01461, 0.2968, 0.01, 0.25, 0.01461, 0.2032, 0.02827, 0.1582, 0.05045, 0.1167, 0.08029, 0.08029, 0.1167, 0.05045, 0.1582, 0.02827, 0.2032, 0.01461, 0.25, 0.01, 0.2968, 0.01461, 0.3418, 0.02827, 0.3833, 0.05045, 0.4197, 0.08029, 0.4496, 0.1167, 0.4717, 0.1582, 0.4854, 0.2032, 0.49, 0.25, 0.4854, 0.2968, 0.4717, 0.3418, 0.4496, 0.3833, 0.4197, 0.4197, 0.3833, 0.4496, 0.3418, 0.4717, 0.0, 1.0, 0.03125, 1.0, 0.03125, 1.0, 0.0, 1.0, 0.4062, 1.0, 0.4375, 1.0, 0.4375, 1.0, 0.4062, 1.0, 0.8125, 1.0, 0.8438, 1.0, 0.8438, 1.0, 0.8125, 1.0, 0.375, 1.0, 0.4062, 1.0, 0.4062, 1.0, 0.375, 1.0, 0.7812, 1.0, 0.8125, 1.0, 0.8125, 1.0, 0.7812, 1.0, 0.3438, 1.0, 0.375, 1.0, 0.375, 1.0, 0.3438, 1.0, 0.75, 1.0, 0.7812, 1.0, 0.7812, 1.0, 0.75, 1.0, 0.3125, 1.0, 0.3438, 1.0, 0.3438, 1.0, 0.3125, 1.0, 0.7188, 1.0, 0.75, 1.0, 0.75, 1.0, 0.7188, 1.0, 0.2812, 1.0, 0.3125, 1.0, 0.3125, 1.0, 0.2812, 1.0, 0.6875, 1.0, 0.7188, 1.0, 0.7188, 1.0, 0.6875, 1.0, 0.25, 1.0, 0.2812, 1.0, 0.2812, 1.0, 0.25, 1.0, 0.6562, 1.0, 0.6875, 1.0, 0.6875, 1.0, 0.6562, 1.0, 0.2188, 1.0, 0.25, 1.0, 0.25, 1.0, 0.2188, 1.0, 0.625, 1.0, 0.6562, 1.0, 0.6562, 1.0, 0.625, 1.0, 0.1875, 1.0, 0.2188, 1.0, 0.2188, 1.0, 0.1875, 1.0, 0.5938, 1.0, 0.625, 1.0, 0.625, 1.0, 0.5938, 1.0, 0.1562, 1.0, 0.1875, 1.0, 0.1875, 1.0, 0.1562, 1.0, 0.5625, 1.0, 0.5938, 1.0, 0.5938, 1.0, 0.5625, 1.0, 0.9688, 1.0, 1.0, 1.0, 1.0, 1.0, 0.9688, 1.0, 0.125, 1.0, 0.1562, 1.0, 0.1562, 1.0, 0.125, 1.0, 0.5312, 1.0, 0.5625, 1.0, 0.5625, 1.0, 0.5312, 1.0, 0.9375, 1.0, 0.9688, 1.0, 0.9688, 1.0, 0.9375, 1.0, 0.09375, 1.0, 0.125, 1.0, 0.125, 1.0, 0.09375, 1.0, 0.5, 1.0, 0.5312, 1.0, 0.5312, 1.0, 0.5, 1.0, 0.9062, 1.0, 0.9375, 1.0, 0.9375, 1.0, 0.9062, 1.0, 0.0625, 1.0, 0.09375, 1.0, 0.09375, 1.0, 0.0625, 1.0, 0.4688, 1.0, 0.5, 1.0, 0.5, 1.0, 0.4688, 1.0, 0.875, 1.0, 0.9062, 1.0, 0.9062, 1.0, 0.875, 1.0, 0.03125, 1.0, 0.0625, 1.0, 0.0625, 1.0, 0.03125, 1.0, 0.4375, 1.0, 0.4688, 1.0, 0.4688, 1.0, 0.4375, 1.0, 1.0, 0.5, 1.0, 1.0, 0.9688, 1.0, 0.9688, 0.5, 0.9688, 0.5, 0.9688, 1.0, 0.9375, 1.0, 0.9375, 0.5, 0.9375, 0.5, 0.9375, 1.0, 0.9062, 1.0, 0.9062, 0.5, 0.9062, 0.5, 0.9062, 1.0, 0.875, 1.0, 0.875, 0.5, 0.875, 0.5, 0.875, 1.0, 0.8438, 1.0, 0.8438, 0.5, 0.8438, 0.5, 0.8438, 1.0, 0.8125, 1.0, 0.8125, 0.5, 0.8125, 0.5, 0.8125, 1.0, 0.7812, 1.0, 0.7812, 0.5, 0.7812, 0.5, 0.7812, 1.0, 0.75, 1.0, 0.75, 0.5, 0.75, 0.5, 0.75, 1.0, 0.7188, 1.0, 0.7188, 0.5, 0.7188, 0.5, 0.7188, 1.0, 0.6875, 1.0, 0.6875, 0.5, 0.6875, 0.5, 0.6875, 1.0, 0.6562, 1.0, 0.6562, 0.5, 0.6562, 0.5, 0.6562, 1.0, 0.625, 1.0, 0.625, 0.5, 0.625, 0.5, 0.625, 1.0, 0.5938, 1.0, 0.5938, 0.5, 0.5938, 0.5, 0.5938, 1.0, 0.5625, 1.0, 0.5625, 0.5, 0.5625, 0.5, 0.5625, 1.0, 0.5312, 1.0, 0.5312, 0.5, 0.5312, 0.5, 0.5312, 1.0, 0.5, 1.0, 0.5, 0.5, 0.5, 0.5, 0.5, 1.0, 0.4688, 1.0, 0.4688, 0.5, 0.4688, 0.5, 0.4688, 1.0, 0.4375, 1.0, 0.4375, 0.5, 0.4375, 0.5, 0.4375, 1.0, 0.4062, 1.0, 0.4062, 0.5, 0.4062, 0.5, 0.4062, 1.0, 0.375, 1.0, 0.375, 0.5, 0.375, 0.5, 0.375, 1.0, 0.3438, 1.0, 0.3438, 0.5, 0.3438, 0.5, 0.3438, 1.0, 0.3125, 1.0, 0.3125, 0.5, 0.3125, 0.5, 0.3125, 1.0, 0.2812, 1.0, 0.2812, 0.5, 0.2812, 0.5, 0.2812, 1.0, 0.25, 1.0, 0.25, 0.5, 0.25, 0.5, 0.25, 1.0, 0.2188, 1.0, 0.2188, 0.5, 0.2188, 0.5, 0.2188, 1.0, 0.1875, 1.0, 0.1875, 0.5, 0.1875, 0.5, 0.1875, 1.0, 0.1562, 1.0, 0.1562, 0.5, 0.1562, 0.5, 0.1562, 1.0, 0.125, 1.0, 0.125, 0.5, 0.125, 0.5, 0.125, 1.0, 0.09375, 1.0, 0.09375, 0.5, 0.09375, 0.5, 0.09375, 1.0, 0.0625, 1.0, 0.0625, 0.5, 0.8125, 1.0, 0.8438, 1.0, 0.8438, 1.0, 0.8125, 1.0, 0.0625, 0.5, 0.0625, 1.0, 0.03125, 1.0, 0.03125, 0.5, 0.03125, 0.5, 0.03125, 1.0, 0.0, 1.0, 0.0, 0.5, 0.75, 0.49, 0.7968, 0.4854, 0.8418, 0.4717, 0.8833, 0.4496, 0.9197, 0.4197, 0.9496, 0.3833, 0.9717, 0.3418, 0.9854, 0.2968, 0.99, 0.25, 0.9854, 0.2032, 0.9717, 0.1582, 0.9496, 0.1167, 0.9197, 0.08029, 0.8833, 0.05045, 0.8418, 0.02827, 0.7968, 0.01461, 0.75, 0.01, 0.7032, 0.01461, 0.6582, 0.02827, 0.6167, 0.05045, 0.5803, 0.08029, 0.5504, 0.1167, 0.5283, 0.1582, 0.5146, 0.2032, 0.51, 0.25, 0.5146, 0.2968, 0.5283, 0.3418, 0.5504, 0.3833, 0.5803, 0.4197, 0.6167, 0.4496, 0.6582, 0.4717, 0.7032, 0.4854, 0.9375, 1.0, 0.9688, 1.0, 0.9688, 1.0, 0.9375, 1.0, 0.5312, 1.0, 0.5625, 1.0, 0.5625, 1.0, 0.5312, 1.0, 0.25, 1.0, 0.2812, 1.0, 0.2812, 1.0, 0.25, 1.0, 0.9375, 1.0, 0.9688, 1.0, 0.9688, 1.0, 0.9375, 1.0, 0.6562, 1.0, 0.6875, 1.0, 0.6875, 1.0, 0.6562, 1.0, 0.375, 1.0, 0.4062, 1.0, 0.4062, 1.0, 0.375, 1.0, 0.09375, 1.0, 0.125, 1.0, 0.125, 1.0, 0.09375, 1.0, 0.7812, 1.0, 0.8125, 1.0, 0.8125, 1.0, 0.7812, 1.0, 0.5, 1.0, 0.5312, 1.0, 0.5312, 1.0, 0.5, 1.0, 0.2188, 1.0, 0.25, 1.0, 0.25, 1.0, 0.2188, 1.0, 0.9062, 1.0, 0.9375, 1.0, 0.9375, 1.0, 0.9062, 1.0, 0.625, 1.0, 0.6562, 1.0, 0.6562, 1.0, 0.625, 1.0, 0.3438, 1.0, 0.375, 1.0, 0.375, 1.0, 0.3438, 1.0, 0.0625, 1.0, 0.09375, 1.0, 0.09375, 1.0, 0.0625, 1.0, 0.75, 1.0, 0.7812, 1.0, 0.7812, 1.0, 0.75, 1.0, 0.4688, 1.0, 0.5, 1.0, 0.5, 1.0, 0.4688, 1.0, 0.1875, 1.0, 0.2188, 1.0, 0.2188, 1.0, 0.1875, 1.0, 0.875, 1.0, 0.9062, 1.0, 0.9062, 1.0, 0.875, 1.0, 0.5938, 1.0, 0.625, 1.0, 0.625, 1.0, 0.5938, 1.0, 0.3125, 1.0, 0.3438, 1.0, 0.3438, 1.0, 0.3125, 1.0, 0.03125, 1.0, 0.0625, 1.0, 0.0625, 1.0, 0.03125, 1.0, 0.7188, 1.0, 0.75, 1.0, 0.75, 1.0, 0.7188, 1.0, 0.4375, 1.0, 0.4688, 1.0, 0.4688, 1.0, 0.4375, 1.0, 0.1562, 1.0, 0.1875, 1.0, 0.1875, 1.0, 0.1562, 1.0, 0.8438, 1.0, 0.875, 1.0, 0.875, 1.0, 0.8438, 1.0, 0.5625, 1.0, 0.5938, 1.0, 0.5938, 1.0, 0.5625, 1.0, 0.2812, 1.0, 0.3125, 1.0, 0.3125, 1.0, 0.2812, 1.0, 0.9688, 1.0, 1.0, 1.0, 1.0, 1.0, 0.9688, 1.0, 0.0, 1.0, 0.03125, 1.0, 0.03125, 1.0, 0.0, 1.0, 0.6875, 1.0, 0.7188, 1.0, 0.7188, 1.0, 0.6875, 1.0, 0.4062, 1.0, 0.4375, 1.0, 0.4375, 1.0, 0.4062, 1.0, 0.125, 1.0, 0.1562, 1.0, 0.1562, 1.0, 0.125, 1.0, 0.8438, 1.0, 0.875, 1.0, 0.875, 1.0, 0.8438, 1.0, 0.09375, 1.0, 0.125, 1.0, 0.125, 1.0, 0.09375, 1.0, 0.5, 1.0, 0.5312, 1.0, 0.5312, 1.0, 0.5, 1.0, 0.9062, 1.0, 0.9375, 1.0, 0.9375, 1.0, 0.9062, 1.0, 0.0625, 1.0, 0.09375, 1.0, 0.09375, 1.0, 0.0625, 1.0, 0.4688, 1.0, 0.5, 1.0, 0.5, 1.0, 0.4688, 1.0, 0.875, 1.0, 0.9062, 1.0, 0.9062, 1.0, 0.875, 1.0, 0.03125, 1.0, 0.0625, 1.0, 0.0625, 1.0, 0.03125, 1.0, 0.4375, 1.0, 0.4688, 1.0, 0.4688, 1.0, 0.4375, 1.0, 0.8438, 1.0, 0.875, 1.0, 0.875, 1.0, 0.8438, 1.0, 0.0, 1.0, 0.03125, 1.0, 0.03125, 1.0, 0.0, 1.0, 0.4062, 1.0, 0.4375, 1.0, 0.4375, 1.0, 0.4062, 1.0, 0.8125, 1.0, 0.8438, 1.0, 0.8438, 1.0, 0.8125, 1.0, 0.375, 1.0, 0.4062, 1.0, 0.4062, 1.0, 0.375, 1.0, 0.7812, 1.0, 0.8125, 1.0, 0.8125, 1.0, 0.7812, 1.0, 0.3438, 1.0, 0.375, 1.0, 0.375, 1.0, 0.3438, 1.0, 0.75, 1.0, 0.7812, 1.0, 0.7812, 1.0, 0.75, 1.0, 0.3125, 1.0, 0.3438, 1.0, 0.3438, 1.0, 0.3125, 1.0, 0.7188, 1.0, 0.75, 1.0, 0.75, 1.0, 0.7188, 1.0, 0.2812, 1.0, 0.3125, 1.0, 0.3125, 1.0, 0.2812, 1.0, 0.6875, 1.0, 0.7188, 1.0, 0.7188, 1.0, 0.6875, 1.0, 0.25, 1.0, 0.2812, 1.0, 0.2812, 1.0, 0.25, 1.0, 0.6562, 1.0, 0.6875, 1.0, 0.6875, 1.0, 0.6562, 1.0, 0.2188, 1.0, 0.25, 1.0, 0.25, 1.0, 0.2188, 1.0, 0.625, 1.0, 0.6562, 1.0, 0.6562, 1.0, 0.625, 1.0, 0.1875, 1.0, 0.2188, 1.0, 0.2188, 1.0, 0.1875, 1.0, 0.5938, 1.0, 0.625, 1.0, 0.625, 1.0, 0.5938, 1.0, 0.1562, 1.0, 0.1875, 1.0, 0.1875, 1.0, 0.1562, 1.0, 0.5625, 1.0, 0.5938, 1.0, 0.5938, 1.0, 0.5625, 1.0, 0.9688, 1.0, 1.0, 1.0, 1.0, 1.0, 0.9688, 1.0, 0.125, 1.0, 0.1562, 1.0, 0.1562, 1.0, 0.125, 1.0, 0.5312, 1.0, 0.5625, 1.0, 0.5625, 1.0, 0.5312, 1.0, 0.2968, 0.4854, 0.25, 0.49, 0.2032, 0.4854, 0.1582, 0.4717, 0.1167, 0.4496, 0.08029, 0.4197, 0.05045, 0.3833, 0.02827, 0.3418, 0.01461, 0.2968, 0.01, 0.25, 0.01461, 0.2032, 0.02827, 0.1582, 0.05045, 0.1167, 0.08029, 0.08029, 0.1167, 0.05045, 0.1582, 0.02827, 0.2032, 0.01461, 0.25, 0.01, 0.2968, 0.01461, 0.3418, 0.02827, 0.3833, 0.05045, 0.4197, 0.08029, 0.4496, 0.1167, 0.4717, 0.1582, 0.4854, 0.2032, 0.49, 0.25, 0.4854, 0.2968, 0.4717, 0.3418, 0.4496, 0.3833, 0.4197, 0.4197, 0.3833, 0.4496, 0.3418, 0.4717, 0.0, 1.0, 0.03125, 1.0, 0.03125, 1.0, 0.0, 1.0, 0.4062, 1.0, 0.4375, 1.0, 0.4375, 1.0, 0.4062, 1.0, 0.8125, 1.0, 0.8438, 1.0, 0.8438, 1.0, 0.8125, 1.0, 0.375, 1.0, 0.4062, 1.0, 0.4062, 1.0, 0.375, 1.0, 0.7812, 1.0, 0.8125, 1.0, 0.8125, 1.0, 0.7812, 1.0, 0.3438, 1.0, 0.375, 1.0, 0.375, 1.0, 0.3438, 1.0, 0.75, 1.0, 0.7812, 1.0, 0.7812, 1.0, 0.75, 1.0, 0.3125, 1.0, 0.3438, 1.0, 0.3438, 1.0, 0.3125, 1.0, 0.7188, 1.0, 0.75, 1.0, 0.75, 1.0, 0.7188, 1.0, 0.2812, 1.0, 0.3125, 1.0, 0.3125, 1.0, 0.2812, 1.0, 0.6875, 1.0, 0.7188, 1.0, 0.7188, 1.0, 0.6875, 1.0, 0.25, 1.0, 0.2812, 1.0, 0.2812, 1.0, 0.25, 1.0, 0.6562, 1.0, 0.6875, 1.0, 0.6875, 1.0, 0.6562, 1.0, 0.2188, 1.0, 0.25, 1.0, 0.25, 1.0, 0.2188, 1.0, 0.625, 1.0, 0.6562, 1.0, 0.6562, 1.0, 0.625, 1.0, 0.1875, 1.0, 0.2188, 1.0, 0.2188, 1.0, 0.1875, 1.0, 0.5938, 1.0, 0.625, 1.0, 0.625, 1.0, 0.5938, 1.0, 0.1562, 1.0, 0.1875, 1.0, 0.1875, 1.0, 0.1562, 1.0, 0.5625, 1.0, 0.5938, 1.0, 0.5938, 1.0, 0.5625, 1.0, 0.9688, 1.0, 1.0, 1.0, 1.0, 1.0, 0.9688, 1.0, 0.125, 1.0, 0.1562, 1.0, 0.1562, 1.0, 0.125, 1.0, 0.5312, 1.0, 0.5625, 1.0, 0.5625, 1.0, 0.5312, 1.0, 0.9375, 1.0, 0.9688, 1.0, 0.9688, 1.0, 0.9375, 1.0, 0.09375, 1.0, 0.125, 1.0, 0.125, 1.0, 0.09375, 1.0, 0.5, 1.0, 0.5312, 1.0, 0.5312, 1.0, 0.5, 1.0, 0.9062, 1.0, 0.9375, 1.0, 0.9375, 1.0, 0.9062, 1.0, 0.0625, 1.0, 0.09375, 1.0, 0.09375, 1.0, 0.0625, 1.0, 0.4688, 1.0, 0.5, 1.0, 0.5, 1.0, 0.4688, 1.0, 0.875, 1.0, 0.9062, 1.0, 0.9062, 1.0, 0.875, 1.0, 0.03125, 1.0, 0.0625, 1.0, 0.0625, 1.0, 0.03125, 1.0, 0.4375, 1.0, 0.4688, 1.0, 0.4688, 1.0, 0.4375, 1.0])
me_cylinder.use_remesh_fix_poles = True
me_cylinder.use_remesh_preserve_attributes = False
me_cylinder.update()

# ---- objects
ob_tebl = bpy.data.objects.new('tebl', me_cube)
ob_handles = bpy.data.objects.new('handles', me_cylinder)

# ---- transforms, parenting, visibility, modifiers, constraints
ob_tebl.location = (0.0, 0.0, 0.0)
ob_tebl.scale = (0.5, 0.5, 0.5)
ob_tebl.lock_rotations_4d = False
ob_tebl.empty_display_type = 'ARROWS'
ob_tebl.lineart.crease_threshold = 0.0
_m = ob_tebl.modifiers.new('Bevel', 'BEVEL')
_m.width = 0.01
_m.width_pct = 0.01
_m.segments = 2
ob_handles.parent = ob_tebl
ob_handles.matrix_parent_inverse = Matrix(((2.0, -0.0, 0.0, -0.0), (-0.0, 2.0, -0.0, 0.0), (0.0, -0.0, 2.0, -0.0), (-0.0, 0.0, -0.0, 1.0)))
ob_handles.location = (0.0, 0.0, 0.0)

# ---- collection membership
col_collection.objects.link(ob_tebl)
col_collection.objects.link(ob_handles)

# ---- scene / render settings (as saved in the file)
scene.frame_start = 1; scene.frame_end = 250; scene.frame_set(1)
scene.render.engine = 'BLENDER_EEVEE_NEXT'
scene.cycles.sampling_pattern = 'TABULATED_SOBOL'
scene.cycles.use_light_tree = False
scene.view_settings.view_transform = 'Filmic'
bpy.context.view_layer.update()

# ---- added for rendering (the .blend has no active camera and no usable light): camera, sun
cam_auto = bpy.data.cameras.new('AutoCamera')
cam_auto.lens = 50.0
cam_auto.sensor_width = 36.0
cam_auto.clip_end = 1000.0
ob_auto_camera = bpy.data.objects.new('AutoCamera', cam_auto)
scene.collection.objects.link(ob_auto_camera)
ob_auto_camera.location = (2.77399, -3.33599, 2.21571)
ob_auto_camera.rotation_euler = (1.09748, -7.21219e-08, 0.694738)
scene.camera = ob_auto_camera
light_auto_sun = bpy.data.lights.new('AutoSun', 'SUN')
light_auto_sun.energy = 3.0
light_auto_sun.angle = 0.0523599
ob_auto_sun = bpy.data.objects.new('AutoSun', light_auto_sun)
scene.collection.objects.link(ob_auto_sun)
ob_auto_sun.rotation_euler = (0.872665, 0.174533, 0.523599)
bpy.context.view_layer.update()
